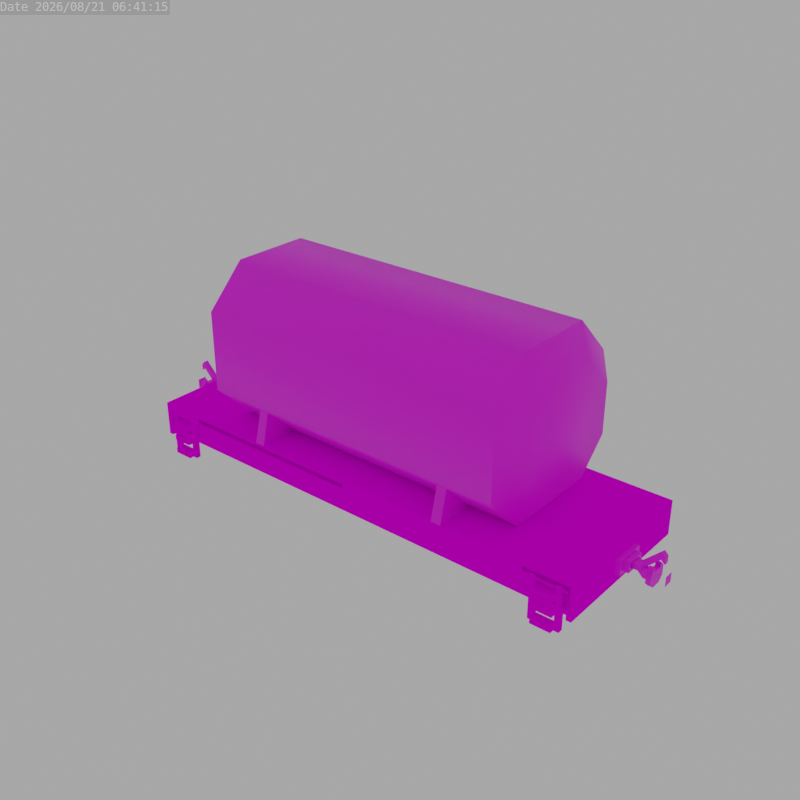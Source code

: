 # Source: kitsune_stormpeak_tanker.blend  (saved by Blender 3.6.13; exported with 4.5.12 LTS)
import bpy
from mathutils import Matrix  # noqa: F401  (used for matrix-valued properties, if any)

bpy.ops.wm.read_factory_settings(use_empty=True)
scene = bpy.context.scene
scene.name = 'Scene'

# ---- images (referenced by path relative to the original .blend; pixels are not part of the script)
import os
ASSET_DIR = os.environ.get("B2B_ASSET_DIR", "")  # directory of the original .blend (textures are referenced by path, not embedded)
HERE = os.path.dirname(os.path.abspath(__file__))  # packed textures are extracted next to this script under _unpacked/

def load_image(name, relpath, width, height, colorspace="sRGB"):
    """Load a texture the original file referenced (path relative to the .blend, or extracted next to this script)."""
    p = next((c for c in (os.path.join(HERE, relpath), os.path.join(ASSET_DIR, relpath)) if relpath and os.path.exists(c)), "")
    if p:
        img = bpy.data.images.load(p, check_existing=True)
        img.name = name
    else:  # same state as the original file: an image datablock whose file is absent (Cycles renders it pink)
        img = bpy.data.images.new(name, width, height)
        img.source = "FILE"
        img.filepath = "//" + (relpath or name)
    img.colorspace_settings.name = colorspace
    return img
img_base_png = load_image('base.png', 'base.png', 1024, 1024, 'sRGB')
img_coupler_png = load_image('coupler.png', 'coupler.png', 1024, 1024, 'sRGB')
img_bogie_png = load_image('bogie.png', 'bogie.png', 1024, 1024, 'sRGB')
img_tank_png = load_image('tank.png', 'tank.png', 1024, 1024, 'sRGB')

# ---- materials (node trees are filled in below, after node groups)
mat_base = bpy.data.materials.new('Base')
mat_coupler = bpy.data.materials.new('Coupler')
mat_secondary = bpy.data.materials.new('Secondary')
mat_secondary.alpha_threshold = 0.0
mat_secondary.roughness = 0.5
mat_secondary.line_color = (0.0, 0.0, 0.0, 1.0)
mat_tank = bpy.data.materials.new('Tank')

# ---- node groups
ng_auto_smooth = bpy.data.node_groups.new('Auto Smooth', 'GeometryNodeTree')
_s = ng_auto_smooth.interface.new_socket(name='Geometry', in_out='OUTPUT', socket_type='NodeSocketGeometry')
_s = ng_auto_smooth.interface.new_socket(name='Geometry', in_out='INPUT', socket_type='NodeSocketGeometry')
_s = ng_auto_smooth.interface.new_socket(name='Angle', in_out='INPUT', socket_type='NodeSocketFloat')
_s.subtype = 'ANGLE'
_s.min_value = 0.0
_s.max_value = 3.142
ng_auto_smooth.is_modifier = True
_N = ng_auto_smooth.nodes; _L = ng_auto_smooth.links
n0 = _N.new('NodeGroupOutput'); n0.name = 'Group Output'; n0.location = (480, -100)
n1 = _N.new('NodeGroupInput'); n1.name = 'Group Input'; n1.location = (-420, -300)
n2 = _N.new('NodeGroupInput'); n2.name = 'Group Input.001'; n2.location = (-60, -100)
n3 = _N.new('GeometryNodeSetShadeSmooth'); n3.name = 'Set Shade Smooth'; n3.location = (120, -100)
n3.domain = 'EDGE'
n4 = _N.new('GeometryNodeSetShadeSmooth'); n4.name = 'Set Shade Smooth.001'; n4.location = (300, -100)
n5 = _N.new('GeometryNodeInputMeshEdgeAngle'); n5.name = 'Edge Angle'; n5.location = (-420, -220)
n6 = _N.new('GeometryNodeInputEdgeSmooth'); n6.name = 'Is Edge Smooth'; n6.location = (-60, -160)
n7 = _N.new('GeometryNodeInputShadeSmooth'); n7.name = 'Is Face Smooth'; n7.location = (-240, -340)
n8 = _N.new('FunctionNodeBooleanMath'); n8.name = 'Boolean Math'; n8.location = (-60, -220)
n9 = _N.new('FunctionNodeCompare'); n9.name = 'Compare'; n9.location = (-240, -180)
n9.operation = 'LESS_EQUAL'
_L.new(n5.outputs[0], n9.inputs[0])
_L.new(n4.outputs[0], n0.inputs[0])
_L.new(n1.outputs[1], n9.inputs[1])
_L.new(n9.outputs[0], n8.inputs[0])
_L.new(n7.outputs[0], n8.inputs[1])
_L.new(n2.outputs[0], n3.inputs[0])
_L.new(n6.outputs[0], n3.inputs[1])
_L.new(n3.outputs[0], n4.inputs[0])
_L.new(n8.outputs[0], n3.inputs[2])
n0.is_active_output = True

# ---- material node trees
mat_base.use_nodes = True; mat_base.node_tree.nodes.clear()
_N = mat_base.node_tree.nodes; _L = mat_base.node_tree.links
n0 = _N.new('ShaderNodeBsdfPrincipled'); n0.name = 'Principled BSDF'; n0.location = (10, 300)
n0.distribution = 'GGX'
n0.subsurface_method = 'RANDOM_WALK_SKIN'
n0.inputs[2].default_value = 0.0
n0.inputs[3].default_value = 1.45
n0.inputs[13].default_value = 0.0
n0.inputs[20].default_value = 0.0
n0.inputs[27].default_value = (0.0, 0.0, 0.0, 1.0)
n1 = _N.new('ShaderNodeOutputMaterial'); n1.name = 'Material Output'; n1.location = (300, 300)
n2 = _N.new('ShaderNodeTexImage'); n2.name = 'Image Texture'; n2.location = (-280, 280)
n2.image = img_base_png
n2.interpolation = 'Closest'
_L.new(n0.outputs[0], n1.inputs[0])
_L.new(n2.outputs[0], n0.inputs[0])
_L.new(n2.outputs[1], n0.inputs[4])
n1.is_active_output = True
mat_coupler.use_nodes = True; mat_coupler.node_tree.nodes.clear()
_N = mat_coupler.node_tree.nodes; _L = mat_coupler.node_tree.links
n0 = _N.new('ShaderNodeBsdfPrincipled'); n0.name = 'Principled BSDF'; n0.location = (10, 300)
n0.distribution = 'GGX'
n0.subsurface_method = 'RANDOM_WALK_SKIN'
n0.inputs[3].default_value = 1.45
n0.inputs[27].default_value = (0.0, 0.0, 0.0, 1.0)
n0.inputs[28].default_value = 1.0
n1 = _N.new('ShaderNodeOutputMaterial'); n1.name = 'Material Output'; n1.location = (300, 300)
n2 = _N.new('ShaderNodeTexImage'); n2.name = 'Image Texture'; n2.location = (-280, 280)
n2.image = img_coupler_png
n2.interpolation = 'Closest'
_L.new(n0.outputs[0], n1.inputs[0])
_L.new(n2.outputs[0], n0.inputs[0])
n1.is_active_output = True
mat_secondary.use_nodes = True; mat_secondary.node_tree.nodes.clear()
_N = mat_secondary.node_tree.nodes; _L = mat_secondary.node_tree.links
n0 = _N.new('ShaderNodeOutputMaterial'); n0.name = 'Material Output'; n0.location = (300, 300)
n1 = _N.new('ShaderNodeBsdfPrincipled'); n1.name = 'Principled BSDF'; n1.location = (10, 300)
n1.distribution = 'GGX'
n1.subsurface_method = 'RANDOM_WALK_SKIN'
n1.inputs[3].default_value = 1.45
n1.inputs[27].default_value = (0.0, 0.0, 0.0, 1.0)
n1.inputs[28].default_value = 1.0
n2 = _N.new('ShaderNodeTexImage'); n2.name = 'Image Texture'; n2.location = (-280, 280)
n2.image = img_bogie_png
n2.interpolation = 'Closest'
_L.new(n1.outputs[0], n0.inputs[0])
_L.new(n2.outputs[0], n1.inputs[0])
_L.new(n2.outputs[1], n1.inputs[4])
n0.is_active_output = True
mat_tank.use_nodes = True; mat_tank.node_tree.nodes.clear()
_N = mat_tank.node_tree.nodes; _L = mat_tank.node_tree.links
n0 = _N.new('ShaderNodeBsdfPrincipled'); n0.name = 'Principled BSDF'; n0.location = (10, 300)
n0.distribution = 'GGX'
n0.subsurface_method = 'RANDOM_WALK_SKIN'
n0.inputs[3].default_value = 1.45
n0.inputs[27].default_value = (0.0, 0.0, 0.0, 1.0)
n0.inputs[28].default_value = 1.0
n1 = _N.new('ShaderNodeOutputMaterial'); n1.name = 'Material Output'; n1.location = (300, 300)
n2 = _N.new('ShaderNodeTexImage'); n2.name = 'Image Texture'; n2.location = (-280, 271)
n2.image = img_tank_png
n2.interpolation = 'Closest'
_L.new(n0.outputs[0], n1.inputs[0])
_L.new(n2.outputs[0], n0.inputs[0])
n1.is_active_output = True

# ---- world
world_world = bpy.data.worlds.new('World'); scene.world = world_world
world_world.use_nodes = True; world_world.node_tree.nodes.clear()
_N = world_world.node_tree.nodes; _L = world_world.node_tree.links
n0 = _N.new('ShaderNodeOutputWorld'); n0.name = 'World Output'; n0.location = (300, 300)
n1 = _N.new('ShaderNodeBackground'); n1.name = 'Background'; n1.location = (10, 300)
n1.inputs[0].default_value = (0.05088, 0.05088, 0.05088, 1.0)
n1.inputs[1].default_value = 8.0
_L.new(n1.outputs[0], n0.inputs[0])
n0.is_active_output = True
world_world.color = (0.05088, 0.05088, 0.05088)
world_world.use_sun_shadow = False
world_world.sun_shadow_jitter_overblur = 0.0

# ---- meshes
me_cube_054 = bpy.data.meshes.new('Cube.054')
me_cube_054.from_pydata([(2.938, -1.0, 0.625), (2.937, 1.0, 0.625), (2.937, 1.0, 0.6875), (3.0, 1.0, 0.625), (3.0, -1.0, 0.625), (3.0, -1.0, 0.6875), (3.0, 1.0, 0.6875), (2.937, 1.0, 0.25), (2.938, -1.0, 0.25), (3.0, 1.0, 0.25), (3.0, -1.0, 0.25), (2.875, 0.9438, 0.0625), (2.875, 1.006, 0.0625), (2.812, 0.9438, 0.0625), (2.812, 0.9438, 0.625), (2.812, 1.006, 0.0625), (2.562, 0.9438, 0.0625), (2.562, 1.006, 0.0625), (2.5, 0.9438, 0.0625), (2.5, 0.9438, 0.625), (2.5, 1.006, 0.0625), (2.5, 1.006, 0.625), (2.812, 0.9375, 0.4375), (2.812, 0.9375, 0.5), (2.812, 1.063, 0.4375), (2.812, 1.063, 0.5), (2.562, 0.9375, 0.4375), (2.562, 0.9375, 0.5), (2.562, 1.063, 0.4375), (2.562, 1.063, 0.5), (2.812, 0.9375, 0.25), (2.812, 0.9375, 0.3125), (2.812, 1.063, 0.25), (2.812, 1.063, 0.3125), (2.562, 0.9375, 0.25), (2.562, 0.9375, 0.3125), (2.562, 1.063, 0.25), (2.562, 1.063, 0.3125), (2.812, 0.9375, 0.0625), (2.812, 0.9375, 0.125), (2.812, 1.063, 0.0625), (2.812, 1.063, 0.125), (2.562, 0.9375, 0.0625), (2.562, 0.9375, 0.125), (2.562, 1.063, 0.0625), (2.562, 1.063, 0.125), (2.563, -1.062, 0.125), (2.563, -1.062, 0.0625), (2.563, -0.9375, 0.125), (2.563, -0.9375, 0.0625), (2.813, -1.062, 0.125), (2.813, -1.062, 0.0625), (2.813, -0.9375, 0.125), (2.813, -0.9375, 0.0625), (2.563, -1.062, 0.3125), (2.563, -1.062, 0.25), (2.563, -0.9375, 0.3125), (2.563, -0.9375, 0.25), (2.813, -1.062, 0.3125), (2.813, -1.062, 0.25), (2.813, -0.9375, 0.3125), (2.813, -0.9375, 0.25), (2.563, -1.062, 0.5), (2.563, -1.062, 0.4375), (2.563, -0.9375, 0.5), (2.563, -0.9375, 0.4375), (2.813, -1.062, 0.5), (2.813, -1.062, 0.4375), (2.813, -0.9375, 0.5), (2.813, -0.9375, 0.4375), (2.5, -1.006, 0.0625), (2.5, -0.9437, 0.0625), (2.563, -1.006, 0.625), (2.563, -1.006, 0.0625), (2.563, -0.9437, 0.625), (2.563, -0.9437, 0.0625), (2.813, -1.006, 0.0625), (2.813, -0.9437, 0.0625), (2.875, -1.006, 0.625), (2.875, -1.006, 0.0625), (2.875, -0.9437, 0.0625), (2.938, -0.9375, 0.5625), (2.938, -0.875, 0.5625), (2.938, -0.8125, 0.625), (2.938, -0.8125, 0.5625), (2.938, -1.0, 0.5625), (2.938, -0.875, 0.375), (2.938, -0.9375, 0.375), (2.938, -1.0, 0.375), (2.938, -1.0, 0.3125), (2.938, -0.8125, 0.375), (2.938, -0.8125, 0.3125), (2.937, 0.9375, 0.5625), (2.937, 0.875, 0.5625), (2.938, 0.8125, 0.5625), (2.938, 0.8125, 0.625), (2.937, 1.0, 0.5625), (2.937, 0.875, 0.375), (2.937, 0.9375, 0.375), (2.937, 1.0, 0.375), (2.937, 1.0, 0.3125), (2.938, 0.8125, 0.375), (2.938, 0.8125, 0.3125), (2.938, -1.0, 0.6875), (2.937, 0.875, 0.6875), (2.938, -0.875, 0.6875), (2.875, -0.9438, 0.625), (2.812, -0.9438, 0.625), (2.812, -1.006, 0.625), (2.5, -0.9438, 0.625), (2.5, -1.006, 0.625), (2.563, 1.006, 0.625), (2.563, 0.9437, 0.625), (2.813, 1.006, 0.625), (2.875, 1.006, 0.625), (2.875, 0.9437, 0.625), (2.406, 1.0, 0.625), (2.406, 1.0, 0.6875), (2.406, -0.875, 0.5625), (2.406, -0.8125, 0.5625), (2.406, -0.875, 0.375), (2.406, -0.8125, 0.375), (2.406, -0.8125, 0.3125), (2.406, 0.9375, 0.5625), (2.406, 0.8125, 0.625), (2.406, 1.0, 0.5625), (2.406, 0.9375, 0.375), (2.406, 1.0, 0.375), (2.406, 1.0, 0.3125), (2.406, -0.9375, 0.5625), (2.406, -0.8125, 0.625), (2.406, -1.0, 0.5625), (2.406, -0.9375, 0.375), (2.406, -1.0, 0.375), (2.406, -1.0, 0.3125), (2.406, 0.875, 0.5625), (2.406, 0.8125, 0.5625), (2.406, 0.875, 0.375), (2.406, 0.8125, 0.375), (2.406, 0.8125, 0.3125), (2.406, 0.875, 0.6875), (2.406, -0.875, 0.6875), (2.406, -1.0, 0.6875), (2.406, -1.0, 0.625), (2.937, 0.875, 0.6875), (2.938, -0.875, 0.6875), (2.406, 0.875, 0.6875), (2.406, -0.875, 0.6875)], [], [(103, 5, 6, 2), (143, 0, 103, 142), (4, 3, 6, 5), (3, 9, 7, 1), (2, 6, 3, 1), (0, 4, 5, 103), (7, 9, 10, 8), (1, 7, 8, 0), (0, 8, 10, 4), (4, 10, 9, 3), (11, 12, 114, 115), (12, 15, 113, 114), (15, 13, 14, 113), (13, 11, 115, 14), (12, 11, 13, 15), (32, 36, 37, 33), (16, 17, 111, 112), (17, 20, 21, 111), (20, 18, 19, 21), (18, 16, 112, 19), (17, 16, 18, 20), (30, 32, 33, 31), (22, 24, 25, 23), (24, 28, 29, 25), (28, 26, 27, 29), (26, 22, 23, 27), (24, 22, 26, 28), (29, 27, 23, 25), (36, 34, 35, 37), (34, 30, 31, 35), (32, 30, 34, 36), (37, 35, 31, 33), (40, 44, 45, 41), (38, 40, 41, 39), (44, 42, 43, 45), (42, 38, 39, 43), (40, 38, 42, 44), (45, 43, 39, 41), (46, 50, 52, 48), (51, 47, 49, 53), (49, 48, 52, 53), (47, 46, 48, 49), (53, 52, 50, 51), (51, 50, 46, 47), (54, 58, 60, 56), (59, 55, 57, 61), (57, 56, 60, 61), (55, 54, 56, 57), (62, 66, 68, 64), (67, 63, 65, 69), (65, 64, 68, 69), (63, 62, 64, 65), (67, 66, 62, 63), (69, 68, 66, 67), (61, 60, 58, 59), (73, 70, 71, 75), (71, 109, 74, 75), (70, 110, 109, 71), (73, 72, 110, 70), (75, 74, 72, 73), (59, 58, 54, 55), (79, 76, 77, 80), (77, 107, 106, 80), (76, 108, 107, 77), (79, 78, 108, 76), (80, 106, 78, 79), (129, 132, 87, 81), (118, 119, 84, 82), (131, 85, 0, 143), (133, 134, 89, 88), (132, 133, 88, 87), (136, 94, 95, 124), (123, 125, 96, 92), (135, 137, 97, 93), (138, 139, 102, 101), (137, 138, 101, 97), (116, 124, 95, 1), (134, 122, 91, 89), (141, 142, 103, 105), (117, 140, 104, 2), (78, 106, 107, 108), (72, 74, 109, 110), (111, 21, 19, 112), (114, 113, 14, 115), (93, 94, 136, 135), (83, 130, 143, 0), (81, 85, 131, 129), (100, 102, 139, 128), (99, 100, 128, 127), (98, 99, 127, 126), (92, 98, 126, 123), (90, 91, 122, 121), (86, 90, 121, 120), (84, 119, 130, 83), (82, 86, 120, 118), (96, 125, 116, 1), (1, 0, 143, 116), (1, 116, 117, 2), (146, 147, 145, 144)])
me_cube_054.polygons.foreach_set('use_smooth', [1, 1, 1, 1, 1, 1, 1, 1, 1, 1, 1, 1, 1, 1, 1, 1, 1, 1, 1, 1, 1, 1, 1, 1, 1, 1, 1, 1, 1, 1, 1, 1, 1, 1, 1, 1, 1, 1, 1, 1, 1, 1, 1, 1, 1, 1, 1, 1, 1, 1, 1, 1, 1, 1, 1, 1, 1, 1, 1, 1, 1, 1, 1, 1, 1, 1, 1, 1, 1, 1, 1, 1, 1, 1, 1, 1, 1, 1, 0, 0, 1, 1, 1, 1, 1, 1, 1, 1, 1, 1, 1, 1, 1, 1, 1, 1, 1, 1, 0])
_uv = me_cube_054.uv_layers.new(name='UVMap')
_uv.uv.foreach_set('vector', [0.2578, 0.25, 0.25, 0.25, 0.25, 0.0, 0.2578, 0.0, 0.3256, 0.2578, 0.2578, 0.2578, 0.2578, 0.25, 0.3256, 0.25, 0.3359, 0.2656, 0.3359, 0.5156, 0.3281, 0.5156, 0.3281, 0.2656, 0.25, 0.2578, 0.25, 0.3047, 0.2578, 0.3047, 0.2578, 0.2578, 0.2578, 0.25, 0.25, 0.25, 0.25, 0.2578, 0.2578, 0.2578, 0.2578, 0.2578, 0.25, 0.2578, 0.25, 0.25, 0.2578, 0.25, 0.0, 0.4219, 0.0, 0.4141, 0.25, 0.4141, 0.25, 0.4219, 0.0, 0.3672, 0.0, 0.4141, 0.25, 0.4141, 0.25, 0.3672, 0.2578, 0.2578, 0.2578, 0.3047, 0.25, 0.3047, 0.25, 0.2578, 0.3359, 0.2656, 0.3828, 0.2656, 0.3828, 0.5156, 0.3359, 0.5156, 0.2578, 0.5, 0.2578, 0.4922, 0.3281, 0.4922, 0.3281, 0.5, 0.2578, 0.3047, 0.2578, 0.2969, 0.3281, 0.2969, 0.3281, 0.3047, 0.2578, 0.5078, 0.2578, 0.5156, 0.3281, 0.5156, 0.3281, 0.5078, 0.2578, 0.3906, 0.2578, 0.3984, 0.3281, 0.3984, 0.3281, 0.3906, 0.3281, 0.4609, 0.3203, 0.4609, 0.3203, 0.4531, 0.3281, 0.4531, 0.2812, 0.3359, 0.2812, 0.3047, 0.2891, 0.3047, 0.2891, 0.3359, 0.2578, 0.5312, 0.2578, 0.5234, 0.3281, 0.5234, 0.3281, 0.5312, 0.2578, 0.3438, 0.2578, 0.3359, 0.3281, 0.3359, 0.3281, 0.3438, 0.2578, 0.5391, 0.2578, 0.5469, 0.3281, 0.5469, 0.3281, 0.5391, 0.2578, 0.3516, 0.2578, 0.3594, 0.3281, 0.3594, 0.3281, 0.3516, 0.3281, 0.4844, 0.3203, 0.4844, 0.3203, 0.4766, 0.3281, 0.4766, 0.2812, 0.4609, 0.2812, 0.4453, 0.2891, 0.4453, 0.2891, 0.4609, 0.2969, 0.4609, 0.2969, 0.4453, 0.3047, 0.4453, 0.3047, 0.4609, 0.3047, 0.3359, 0.3047, 0.3047, 0.3125, 0.3047, 0.3125, 0.3359, 0.2969, 0.4688, 0.2969, 0.4844, 0.3047, 0.4844, 0.3047, 0.4688, 0.3047, 0.3594, 0.3047, 0.3906, 0.3125, 0.3906, 0.3125, 0.3594, 0.3281, 0.4375, 0.3125, 0.4375, 0.3125, 0.4062, 0.3281, 0.4062, 0.3203, 0.2578, 0.3047, 0.2578, 0.3047, 0.2891, 0.3203, 0.2891, 0.2812, 0.4688, 0.2812, 0.4844, 0.2891, 0.4844, 0.2891, 0.4688, 0.2812, 0.3594, 0.2812, 0.3906, 0.2891, 0.3906, 0.2891, 0.3594, 0.3047, 0.4375, 0.2891, 0.4375, 0.2891, 0.4062, 0.3047, 0.4062, 0.2969, 0.2578, 0.2812, 0.2578, 0.2812, 0.2891, 0.2969, 0.2891, 0.2578, 0.3359, 0.2578, 0.3047, 0.2656, 0.3047, 0.2656, 0.3359, 0.2656, 0.4609, 0.2656, 0.4453, 0.2734, 0.4453, 0.2734, 0.4609, 0.2656, 0.4688, 0.2656, 0.4844, 0.2734, 0.4844, 0.2734, 0.4688, 0.2578, 0.3594, 0.2578, 0.3906, 0.2656, 0.3906, 0.2656, 0.3594, 0.2812, 0.4375, 0.2656, 0.4375, 0.2656, 0.4062, 0.2812, 0.4062, 0.2734, 0.2578, 0.2578, 0.2578, 0.2578, 0.2891, 0.2734, 0.2891, 0.2734, 0.2578, 0.2734, 0.2891, 0.2578, 0.2891, 0.2578, 0.2578, 0.2812, 0.4375, 0.2812, 0.4062, 0.2656, 0.4062, 0.2656, 0.4375, 0.2578, 0.3594, 0.2656, 0.3594, 0.2656, 0.3906, 0.2578, 0.3906, 0.2656, 0.4688, 0.2734, 0.4688, 0.2734, 0.4844, 0.2656, 0.4844, 0.2656, 0.4609, 0.2734, 0.4609, 0.2734, 0.4453, 0.2656, 0.4453, 0.2578, 0.3359, 0.2656, 0.3359, 0.2656, 0.3047, 0.2578, 0.3047, 0.2969, 0.2578, 0.2969, 0.2891, 0.2812, 0.2891, 0.2812, 0.2578, 0.3047, 0.4375, 0.3047, 0.4062, 0.2891, 0.4062, 0.2891, 0.4375, 0.2812, 0.3594, 0.2891, 0.3594, 0.2891, 0.3906, 0.2812, 0.3906, 0.2812, 0.4688, 0.2891, 0.4688, 0.2891, 0.4844, 0.2812, 0.4844, 0.3203, 0.2578, 0.3203, 0.2891, 0.3047, 0.2891, 0.3047, 0.2578, 0.3281, 0.4375, 0.3281, 0.4062, 0.3125, 0.4062, 0.3125, 0.4375, 0.3047, 0.3594, 0.3125, 0.3594, 0.3125, 0.3906, 0.3047, 0.3906, 0.2969, 0.4688, 0.3047, 0.4688, 0.3047, 0.4844, 0.2969, 0.4844, 0.3047, 0.3359, 0.3125, 0.3359, 0.3125, 0.3047, 0.3047, 0.3047, 0.2969, 0.4609, 0.3047, 0.4609, 0.3047, 0.4453, 0.2969, 0.4453, 0.2812, 0.4609, 0.2891, 0.4609, 0.2891, 0.4453, 0.2812, 0.4453, 0.3281, 0.4844, 0.3281, 0.4766, 0.3203, 0.4766, 0.3203, 0.4844, 0.2578, 0.3516, 0.3281, 0.3516, 0.3281, 0.3594, 0.2578, 0.3594, 0.2578, 0.5391, 0.3281, 0.5391, 0.3281, 0.5469, 0.2578, 0.5469, 0.2578, 0.3438, 0.3281, 0.3438, 0.3281, 0.3359, 0.2578, 0.3359, 0.2578, 0.5312, 0.3281, 0.5312, 0.3281, 0.5234, 0.2578, 0.5234, 0.2812, 0.3359, 0.2891, 0.3359, 0.2891, 0.3047, 0.2812, 0.3047, 0.3281, 0.4609, 0.3281, 0.4531, 0.3203, 0.4531, 0.3203, 0.4609, 0.2578, 0.3906, 0.3281, 0.3906, 0.3281, 0.3984, 0.2578, 0.3984, 0.2578, 0.5078, 0.3281, 0.5078, 0.3281, 0.5156, 0.2578, 0.5156, 0.2578, 0.3047, 0.3281, 0.3047, 0.3281, 0.2969, 0.2578, 0.2969, 0.2578, 0.5, 0.3281, 0.5, 0.3281, 0.4922, 0.2578, 0.4922, 0.9336, 0.1094, 0.9336, 0.08594, 1.0, 0.08594, 1.0, 0.1094, 0.9336, 0.007812, 0.9336, 0.01562, 1.0, 0.01562, 1.0, 0.007812, 0.9336, 0.07812, 1.0, 0.07812, 1.0, 0.08594, 0.9336, 0.08594, 0.9336, 0.03125, 0.9336, 0.02344, 1.0, 0.02344, 1.0, 0.03125, 0.9336, 0.03906, 0.9336, 0.03125, 1.0, 0.03125, 1.0, 0.03906, 0.9336, 0.01562, 1.0, 0.01562, 1.0, 0.02344, 0.9336, 0.02344, 0.9336, 0.1406, 0.9336, 0.1328, 1.0, 0.1328, 1.0, 0.1406, 0.9336, 0.07031, 0.9336, 0.04688, 1.0, 0.04688, 1.0, 0.07031, 0.9336, 0.04688, 0.9336, 0.03906, 1.0, 0.03906, 1.0, 0.04688, 0.9336, 0.07031, 0.9336, 0.07812, 1.0, 0.07812, 1.0, 0.07031, 0.9336, 0.1172, 0.9336, 0.1172, 1.0, 0.1172, 1.0, 0.1172, 0.9336, 0.1406, 0.9336, 0.1641, 1.0, 0.1641, 1.0, 0.1406, 0.3256, 0.2344, 0.3256, 0.25, 0.2578, 0.25, 0.2578, 0.2344, 0.3256, 0.0, 0.3256, 0.01563, 0.2578, 0.01563, 0.2578, 0.0, 0.3281, 0.4609, 0.3203, 0.4609, 0.3203, 0.4531, 0.3281, 0.4531, 0.3281, 0.4844, 0.3203, 0.4844, 0.3203, 0.4766, 0.3281, 0.4766, 0.3281, 0.4844, 0.3281, 0.4766, 0.3203, 0.4766, 0.3203, 0.4844, 0.3281, 0.4609, 0.3281, 0.4531, 0.3203, 0.4531, 0.3203, 0.4609, 1.0, 0.007812, 1.0, 0.01562, 0.9336, 0.01562, 0.9336, 0.007812, 1.0, 0.1172, 0.9336, 0.1172, 0.9336, 0.1172, 1.0, 0.1172, 1.0, 0.1406, 1.0, 0.1328, 0.9336, 0.1328, 0.9336, 0.1406, 1.0, 0.1406, 1.0, 0.1641, 0.9336, 0.1641, 0.9336, 0.1406, 1.0, 0.03125, 1.0, 0.02344, 0.9336, 0.02344, 0.9336, 0.03125, 1.0, 0.03906, 1.0, 0.03125, 0.9336, 0.03125, 0.9336, 0.03906, 1.0, 0.1094, 1.0, 0.08594, 0.9336, 0.08594, 0.9336, 0.1094, 1.0, 0.04688, 1.0, 0.03906, 0.9336, 0.03906, 0.9336, 0.04688, 1.0, 0.07031, 1.0, 0.07812, 0.9336, 0.07812, 0.9336, 0.07031, 1.0, 0.01562, 0.9336, 0.01562, 0.9336, 0.02344, 1.0, 0.02344, 1.0, 0.07031, 1.0, 0.04688, 0.9336, 0.04688, 0.9336, 0.07031, 1.0, 0.07812, 0.9336, 0.07812, 0.9336, 0.08594, 1.0, 0.08594, 0.0, 0.3672, 0.25, 0.3672, 0.25, 0.3008, 0.0, 0.3008, 0.2578, 0.2578, 0.3256, 0.2578, 0.3256, 0.25, 0.2578, 0.25, 0.3256, 0.01563, 0.3256, 0.2344, 0.2578, 0.2344, 0.2578, 0.01563])
me_cube_054.materials.append(mat_base)
me_cube_054.update()
me_cube_056 = bpy.data.meshes.new('Cube.056')
me_cube_056.from_pydata([(2.938, -1.0, 0.625), (2.937, 1.0, 0.625), (2.937, 1.0, 0.6875), (3.0, 1.0, 0.625), (3.0, -1.0, 0.625), (3.0, -1.0, 0.6875), (3.0, 1.0, 0.6875), (2.937, 1.0, 0.25), (2.938, -1.0, 0.25), (3.0, 1.0, 0.25), (3.0, -1.0, 0.25), (2.875, 0.9438, 0.0625), (2.875, 1.006, 0.0625), (2.812, 0.9438, 0.0625), (2.812, 0.9438, 0.625), (2.812, 1.006, 0.0625), (2.562, 0.9438, 0.0625), (2.562, 1.006, 0.0625), (2.5, 0.9438, 0.0625), (2.5, 0.9438, 0.625), (2.5, 1.006, 0.0625), (2.5, 1.006, 0.625), (2.812, 0.9375, 0.4375), (2.812, 0.9375, 0.5), (2.812, 1.063, 0.4375), (2.812, 1.063, 0.5), (2.562, 0.9375, 0.4375), (2.562, 0.9375, 0.5), (2.562, 1.063, 0.4375), (2.562, 1.063, 0.5), (2.812, 0.9375, 0.25), (2.812, 0.9375, 0.3125), (2.812, 1.063, 0.25), (2.812, 1.063, 0.3125), (2.562, 0.9375, 0.25), (2.562, 0.9375, 0.3125), (2.562, 1.063, 0.25), (2.562, 1.063, 0.3125), (2.812, 0.9375, 0.0625), (2.812, 0.9375, 0.125), (2.812, 1.063, 0.0625), (2.812, 1.063, 0.125), (2.562, 0.9375, 0.0625), (2.562, 0.9375, 0.125), (2.562, 1.063, 0.0625), (2.562, 1.063, 0.125), (2.563, -1.062, 0.125), (2.563, -1.062, 0.0625), (2.563, -0.9375, 0.125), (2.563, -0.9375, 0.0625), (2.813, -1.062, 0.125), (2.813, -1.062, 0.0625), (2.813, -0.9375, 0.125), (2.813, -0.9375, 0.0625), (2.563, -1.062, 0.3125), (2.563, -1.062, 0.25), (2.563, -0.9375, 0.3125), (2.563, -0.9375, 0.25), (2.813, -1.062, 0.3125), (2.813, -1.062, 0.25), (2.813, -0.9375, 0.3125), (2.813, -0.9375, 0.25), (2.563, -1.062, 0.5), (2.563, -1.062, 0.4375), (2.563, -0.9375, 0.5), (2.563, -0.9375, 0.4375), (2.813, -1.062, 0.5), (2.813, -1.062, 0.4375), (2.813, -0.9375, 0.5), (2.813, -0.9375, 0.4375), (2.5, -1.006, 0.0625), (2.5, -0.9437, 0.0625), (2.563, -1.006, 0.625), (2.563, -1.006, 0.0625), (2.563, -0.9437, 0.625), (2.563, -0.9437, 0.0625), (2.813, -1.006, 0.0625), (2.813, -0.9437, 0.0625), (2.875, -1.006, 0.625), (2.875, -1.006, 0.0625), (2.875, -0.9437, 0.0625), (2.938, -0.9375, 0.5625), (2.938, -0.875, 0.5625), (2.938, -0.8125, 0.625), (2.938, -0.8125, 0.5625), (2.938, -1.0, 0.5625), (2.938, -0.875, 0.375), (2.938, -0.9375, 0.375), (2.938, -1.0, 0.375), (2.938, -1.0, 0.3125), (2.938, -0.8125, 0.375), (2.938, -0.8125, 0.3125), (2.937, 0.9375, 0.5625), (2.937, 0.875, 0.5625), (2.938, 0.8125, 0.5625), (2.938, 0.8125, 0.625), (2.937, 1.0, 0.5625), (2.937, 0.875, 0.375), (2.937, 0.9375, 0.375), (2.937, 1.0, 0.375), (2.937, 1.0, 0.3125), (2.938, 0.8125, 0.375), (2.938, 0.8125, 0.3125), (2.938, -1.0, 0.6875), (2.937, 0.875, 0.6875), (2.938, -0.875, 0.6875), (2.875, -0.9438, 0.625), (2.812, -0.9438, 0.625), (2.812, -1.006, 0.625), (2.5, -0.9438, 0.625), (2.5, -1.006, 0.625), (2.563, 1.006, 0.625), (2.563, 0.9437, 0.625), (2.813, 1.006, 0.625), (2.875, 1.006, 0.625), (2.875, 0.9437, 0.625), (2.406, 1.0, 0.625), (2.406, 1.0, 0.6875), (2.406, -0.875, 0.5625), (2.406, -0.8125, 0.5625), (2.406, -0.875, 0.375), (2.406, -0.8125, 0.375), (2.406, -0.8125, 0.3125), (2.406, 0.9375, 0.5625), (2.406, 0.8125, 0.625), (2.406, 1.0, 0.5625), (2.406, 0.9375, 0.375), (2.406, 1.0, 0.375), (2.406, 1.0, 0.3125), (2.406, -0.9375, 0.5625), (2.406, -0.8125, 0.625), (2.406, -1.0, 0.5625), (2.406, -0.9375, 0.375), (2.406, -1.0, 0.375), (2.406, -1.0, 0.3125), (2.406, 0.875, 0.5625), (2.406, 0.8125, 0.5625), (2.406, 0.875, 0.375), (2.406, 0.8125, 0.375), (2.406, 0.8125, 0.3125), (2.406, 0.875, 0.6875), (2.406, -0.875, 0.6875), (2.406, -1.0, 0.6875), (2.406, -1.0, 0.625), (2.937, 0.875, 0.6875), (2.938, -0.875, 0.6875), (2.406, 0.875, 0.6875), (2.406, -0.875, 0.6875)], [], [(103, 5, 6, 2), (143, 0, 103, 142), (4, 3, 6, 5), (3, 9, 7, 1), (2, 6, 3, 1), (0, 4, 5, 103), (7, 9, 10, 8), (1, 7, 8, 0), (0, 8, 10, 4), (4, 10, 9, 3), (11, 12, 114, 115), (12, 15, 113, 114), (15, 13, 14, 113), (13, 11, 115, 14), (12, 11, 13, 15), (32, 36, 37, 33), (16, 17, 111, 112), (17, 20, 21, 111), (20, 18, 19, 21), (18, 16, 112, 19), (17, 16, 18, 20), (30, 32, 33, 31), (22, 24, 25, 23), (24, 28, 29, 25), (28, 26, 27, 29), (26, 22, 23, 27), (24, 22, 26, 28), (29, 27, 23, 25), (36, 34, 35, 37), (34, 30, 31, 35), (32, 30, 34, 36), (37, 35, 31, 33), (40, 44, 45, 41), (38, 40, 41, 39), (44, 42, 43, 45), (42, 38, 39, 43), (40, 38, 42, 44), (45, 43, 39, 41), (46, 50, 52, 48), (51, 47, 49, 53), (49, 48, 52, 53), (47, 46, 48, 49), (53, 52, 50, 51), (51, 50, 46, 47), (54, 58, 60, 56), (59, 55, 57, 61), (57, 56, 60, 61), (55, 54, 56, 57), (62, 66, 68, 64), (67, 63, 65, 69), (65, 64, 68, 69), (63, 62, 64, 65), (67, 66, 62, 63), (69, 68, 66, 67), (61, 60, 58, 59), (73, 70, 71, 75), (71, 109, 74, 75), (70, 110, 109, 71), (73, 72, 110, 70), (75, 74, 72, 73), (59, 58, 54, 55), (79, 76, 77, 80), (77, 107, 106, 80), (76, 108, 107, 77), (79, 78, 108, 76), (80, 106, 78, 79), (129, 132, 87, 81), (118, 119, 84, 82), (131, 85, 0, 143), (133, 134, 89, 88), (132, 133, 88, 87), (136, 94, 95, 124), (123, 125, 96, 92), (135, 137, 97, 93), (138, 139, 102, 101), (137, 138, 101, 97), (116, 124, 95, 1), (134, 122, 91, 89), (141, 142, 103, 105), (117, 140, 104, 2), (78, 106, 107, 108), (72, 74, 109, 110), (111, 21, 19, 112), (114, 113, 14, 115), (93, 94, 136, 135), (83, 130, 143, 0), (81, 85, 131, 129), (100, 102, 139, 128), (99, 100, 128, 127), (98, 99, 127, 126), (92, 98, 126, 123), (90, 91, 122, 121), (86, 90, 121, 120), (84, 119, 130, 83), (82, 86, 120, 118), (96, 125, 116, 1), (1, 0, 143, 116), (1, 116, 117, 2), (146, 147, 145, 144)])
me_cube_056.polygons.foreach_set('use_smooth', [1, 1, 1, 1, 1, 1, 1, 1, 1, 1, 1, 1, 1, 1, 1, 1, 1, 1, 1, 1, 1, 1, 1, 1, 1, 1, 1, 1, 1, 1, 1, 1, 1, 1, 1, 1, 1, 1, 1, 1, 1, 1, 1, 1, 1, 1, 1, 1, 1, 1, 1, 1, 1, 1, 1, 1, 1, 1, 1, 1, 1, 1, 1, 1, 1, 1, 1, 1, 1, 1, 1, 1, 1, 1, 1, 1, 1, 1, 0, 0, 1, 1, 1, 1, 1, 1, 1, 1, 1, 1, 1, 1, 1, 1, 1, 1, 1, 1, 0])
_uv = me_cube_056.uv_layers.new(name='UVMap')
_uv.uv.foreach_set('vector', [0.2578, 0.25, 0.25, 0.25, 0.25, 0.0, 0.2578, 0.0, 0.3256, 0.2578, 0.2578, 0.2578, 0.2578, 0.25, 0.3256, 0.25, 0.3359, 0.2656, 0.3359, 0.5156, 0.3281, 0.5156, 0.3281, 0.2656, 0.25, 0.2578, 0.25, 0.3047, 0.2578, 0.3047, 0.2578, 0.2578, 0.2578, 0.25, 0.25, 0.25, 0.25, 0.2578, 0.2578, 0.2578, 0.2578, 0.2578, 0.25, 0.2578, 0.25, 0.25, 0.2578, 0.25, 0.0, 0.4219, 0.0, 0.4141, 0.25, 0.4141, 0.25, 0.4219, 0.0, 0.3672, 0.0, 0.4141, 0.25, 0.4141, 0.25, 0.3672, 0.2578, 0.2578, 0.2578, 0.3047, 0.25, 0.3047, 0.25, 0.2578, 0.3359, 0.2656, 0.3828, 0.2656, 0.3828, 0.5156, 0.3359, 0.5156, 0.2578, 0.5, 0.2578, 0.4922, 0.3281, 0.4922, 0.3281, 0.5, 0.2578, 0.3047, 0.2578, 0.2969, 0.3281, 0.2969, 0.3281, 0.3047, 0.2578, 0.5078, 0.2578, 0.5156, 0.3281, 0.5156, 0.3281, 0.5078, 0.2578, 0.3906, 0.2578, 0.3984, 0.3281, 0.3984, 0.3281, 0.3906, 0.3281, 0.4609, 0.3203, 0.4609, 0.3203, 0.4531, 0.3281, 0.4531, 0.2812, 0.3359, 0.2812, 0.3047, 0.2891, 0.3047, 0.2891, 0.3359, 0.2578, 0.5312, 0.2578, 0.5234, 0.3281, 0.5234, 0.3281, 0.5312, 0.2578, 0.3438, 0.2578, 0.3359, 0.3281, 0.3359, 0.3281, 0.3438, 0.2578, 0.5391, 0.2578, 0.5469, 0.3281, 0.5469, 0.3281, 0.5391, 0.2578, 0.3516, 0.2578, 0.3594, 0.3281, 0.3594, 0.3281, 0.3516, 0.3281, 0.4844, 0.3203, 0.4844, 0.3203, 0.4766, 0.3281, 0.4766, 0.2812, 0.4609, 0.2812, 0.4453, 0.2891, 0.4453, 0.2891, 0.4609, 0.2969, 0.4609, 0.2969, 0.4453, 0.3047, 0.4453, 0.3047, 0.4609, 0.3047, 0.3359, 0.3047, 0.3047, 0.3125, 0.3047, 0.3125, 0.3359, 0.2969, 0.4688, 0.2969, 0.4844, 0.3047, 0.4844, 0.3047, 0.4688, 0.3047, 0.3594, 0.3047, 0.3906, 0.3125, 0.3906, 0.3125, 0.3594, 0.3281, 0.4375, 0.3125, 0.4375, 0.3125, 0.4062, 0.3281, 0.4062, 0.3203, 0.2578, 0.3047, 0.2578, 0.3047, 0.2891, 0.3203, 0.2891, 0.2812, 0.4688, 0.2812, 0.4844, 0.2891, 0.4844, 0.2891, 0.4688, 0.2812, 0.3594, 0.2812, 0.3906, 0.2891, 0.3906, 0.2891, 0.3594, 0.3047, 0.4375, 0.2891, 0.4375, 0.2891, 0.4062, 0.3047, 0.4062, 0.2969, 0.2578, 0.2812, 0.2578, 0.2812, 0.2891, 0.2969, 0.2891, 0.2578, 0.3359, 0.2578, 0.3047, 0.2656, 0.3047, 0.2656, 0.3359, 0.2656, 0.4609, 0.2656, 0.4453, 0.2734, 0.4453, 0.2734, 0.4609, 0.2656, 0.4688, 0.2656, 0.4844, 0.2734, 0.4844, 0.2734, 0.4688, 0.2578, 0.3594, 0.2578, 0.3906, 0.2656, 0.3906, 0.2656, 0.3594, 0.2812, 0.4375, 0.2656, 0.4375, 0.2656, 0.4062, 0.2812, 0.4062, 0.2734, 0.2578, 0.2578, 0.2578, 0.2578, 0.2891, 0.2734, 0.2891, 0.2734, 0.2578, 0.2734, 0.2891, 0.2578, 0.2891, 0.2578, 0.2578, 0.2812, 0.4375, 0.2812, 0.4062, 0.2656, 0.4062, 0.2656, 0.4375, 0.2578, 0.3594, 0.2656, 0.3594, 0.2656, 0.3906, 0.2578, 0.3906, 0.2656, 0.4688, 0.2734, 0.4688, 0.2734, 0.4844, 0.2656, 0.4844, 0.2656, 0.4609, 0.2734, 0.4609, 0.2734, 0.4453, 0.2656, 0.4453, 0.2578, 0.3359, 0.2656, 0.3359, 0.2656, 0.3047, 0.2578, 0.3047, 0.2969, 0.2578, 0.2969, 0.2891, 0.2812, 0.2891, 0.2812, 0.2578, 0.3047, 0.4375, 0.3047, 0.4062, 0.2891, 0.4062, 0.2891, 0.4375, 0.2812, 0.3594, 0.2891, 0.3594, 0.2891, 0.3906, 0.2812, 0.3906, 0.2812, 0.4688, 0.2891, 0.4688, 0.2891, 0.4844, 0.2812, 0.4844, 0.3203, 0.2578, 0.3203, 0.2891, 0.3047, 0.2891, 0.3047, 0.2578, 0.3281, 0.4375, 0.3281, 0.4062, 0.3125, 0.4062, 0.3125, 0.4375, 0.3047, 0.3594, 0.3125, 0.3594, 0.3125, 0.3906, 0.3047, 0.3906, 0.2969, 0.4688, 0.3047, 0.4688, 0.3047, 0.4844, 0.2969, 0.4844, 0.3047, 0.3359, 0.3125, 0.3359, 0.3125, 0.3047, 0.3047, 0.3047, 0.2969, 0.4609, 0.3047, 0.4609, 0.3047, 0.4453, 0.2969, 0.4453, 0.2812, 0.4609, 0.2891, 0.4609, 0.2891, 0.4453, 0.2812, 0.4453, 0.3281, 0.4844, 0.3281, 0.4766, 0.3203, 0.4766, 0.3203, 0.4844, 0.2578, 0.3516, 0.3281, 0.3516, 0.3281, 0.3594, 0.2578, 0.3594, 0.2578, 0.5391, 0.3281, 0.5391, 0.3281, 0.5469, 0.2578, 0.5469, 0.2578, 0.3438, 0.3281, 0.3438, 0.3281, 0.3359, 0.2578, 0.3359, 0.2578, 0.5312, 0.3281, 0.5312, 0.3281, 0.5234, 0.2578, 0.5234, 0.2812, 0.3359, 0.2891, 0.3359, 0.2891, 0.3047, 0.2812, 0.3047, 0.3281, 0.4609, 0.3281, 0.4531, 0.3203, 0.4531, 0.3203, 0.4609, 0.2578, 0.3906, 0.3281, 0.3906, 0.3281, 0.3984, 0.2578, 0.3984, 0.2578, 0.5078, 0.3281, 0.5078, 0.3281, 0.5156, 0.2578, 0.5156, 0.2578, 0.3047, 0.3281, 0.3047, 0.3281, 0.2969, 0.2578, 0.2969, 0.2578, 0.5, 0.3281, 0.5, 0.3281, 0.4922, 0.2578, 0.4922, 0.9336, 0.1094, 0.9336, 0.08594, 1.0, 0.08594, 1.0, 0.1094, 0.9336, 0.007812, 0.9336, 0.01562, 1.0, 0.01562, 1.0, 0.007812, 0.9336, 0.07812, 1.0, 0.07812, 1.0, 0.08594, 0.9336, 0.08594, 0.9336, 0.03125, 0.9336, 0.02344, 1.0, 0.02344, 1.0, 0.03125, 0.9336, 0.03906, 0.9336, 0.03125, 1.0, 0.03125, 1.0, 0.03906, 0.9336, 0.01562, 1.0, 0.01562, 1.0, 0.02344, 0.9336, 0.02344, 0.9336, 0.1406, 0.9336, 0.1328, 1.0, 0.1328, 1.0, 0.1406, 0.9336, 0.07031, 0.9336, 0.04688, 1.0, 0.04688, 1.0, 0.07031, 0.9336, 0.04688, 0.9336, 0.03906, 1.0, 0.03906, 1.0, 0.04688, 0.9336, 0.07031, 0.9336, 0.07812, 1.0, 0.07812, 1.0, 0.07031, 0.9336, 0.1172, 0.9336, 0.1172, 1.0, 0.1172, 1.0, 0.1172, 0.9336, 0.1406, 0.9336, 0.1641, 1.0, 0.1641, 1.0, 0.1406, 0.3256, 0.2344, 0.3256, 0.25, 0.2578, 0.25, 0.2578, 0.2344, 0.3256, 0.0, 0.3256, 0.01563, 0.2578, 0.01563, 0.2578, 0.0, 0.3281, 0.4609, 0.3203, 0.4609, 0.3203, 0.4531, 0.3281, 0.4531, 0.3281, 0.4844, 0.3203, 0.4844, 0.3203, 0.4766, 0.3281, 0.4766, 0.3281, 0.4844, 0.3281, 0.4766, 0.3203, 0.4766, 0.3203, 0.4844, 0.3281, 0.4609, 0.3281, 0.4531, 0.3203, 0.4531, 0.3203, 0.4609, 1.0, 0.007812, 1.0, 0.01562, 0.9336, 0.01562, 0.9336, 0.007812, 1.0, 0.1172, 0.9336, 0.1172, 0.9336, 0.1172, 1.0, 0.1172, 1.0, 0.1406, 1.0, 0.1328, 0.9336, 0.1328, 0.9336, 0.1406, 1.0, 0.1406, 1.0, 0.1641, 0.9336, 0.1641, 0.9336, 0.1406, 1.0, 0.03125, 1.0, 0.02344, 0.9336, 0.02344, 0.9336, 0.03125, 1.0, 0.03906, 1.0, 0.03125, 0.9336, 0.03125, 0.9336, 0.03906, 1.0, 0.1094, 1.0, 0.08594, 0.9336, 0.08594, 0.9336, 0.1094, 1.0, 0.04688, 1.0, 0.03906, 0.9336, 0.03906, 0.9336, 0.04688, 1.0, 0.07031, 1.0, 0.07812, 0.9336, 0.07812, 0.9336, 0.07031, 1.0, 0.01562, 0.9336, 0.01562, 0.9336, 0.02344, 1.0, 0.02344, 1.0, 0.07031, 1.0, 0.04688, 0.9336, 0.04688, 0.9336, 0.07031, 1.0, 0.07812, 0.9336, 0.07812, 0.9336, 0.08594, 1.0, 0.08594, 0.0, 0.3672, 0.25, 0.3672, 0.25, 0.3008, 0.0, 0.3008, 0.2578, 0.2578, 0.3256, 0.2578, 0.3256, 0.25, 0.2578, 0.25, 0.565, 0.2344, 0.565, 0.01563, 0.6328, 0.01562, 0.6328, 0.2344])
me_cube_056.materials.append(mat_base)
me_cube_056.update()
me_cube_057 = bpy.data.meshes.new('Cube.057')
me_cube_057.from_pydata([(-1.51e-07, 1.0, 0.625), (-1.51e-07, 1.0, 0.6875), (1.51e-07, -1.0, 0.6875), (9.288e-08, -0.875, 0.5625), (1.023e-07, -0.9375, 0.5625), (8.344e-08, -0.8125, 0.5625), (8.344e-08, -0.8125, 0.625), (1.118e-07, -1.0, 0.5625), (1.118e-07, -1.0, 0.625), (9.288e-08, -0.875, 0.375), (1.023e-07, -0.9375, 0.375), (1.118e-07, -1.0, 0.375), (1.118e-07, -1.0, 0.3125), (8.344e-08, -0.8125, 0.375), (8.344e-08, -0.8125, 0.3125), (-9.288e-08, 0.875, 0.5625), (-1.023e-07, 0.9375, 0.5625), (-8.344e-08, 0.8125, 0.5625), (-8.344e-08, 0.8125, 0.625), (-1.118e-07, 1.0, 0.5625), (-9.288e-08, 0.875, 0.375), (-1.023e-07, 0.9375, 0.375), (-1.118e-07, 1.0, 0.375), (-1.118e-07, 1.0, 0.3125), (-8.344e-08, 0.8125, 0.375), (-8.344e-08, 0.8125, 0.3125), (-1.321e-07, 0.875, 0.6875), (1.321e-07, -0.875, 0.6875), (2.406, 1.0, 0.625), (2.406, 1.0, 0.6875), (2.406, -0.875, 0.5625), (2.406, -0.8125, 0.5625), (2.406, -0.875, 0.375), (2.406, -0.8125, 0.375), (2.406, -0.8125, 0.3125), (2.406, 0.9375, 0.5625), (2.406, 0.8125, 0.625), (2.406, 1.0, 0.5625), (2.406, 0.9375, 0.375), (2.406, 1.0, 0.375), (2.406, 1.0, 0.3125), (2.406, -0.9375, 0.5625), (2.406, -0.8125, 0.625), (2.406, -1.0, 0.5625), (2.406, -0.9375, 0.375), (2.406, -1.0, 0.375), (2.406, -1.0, 0.3125), (2.406, 0.875, 0.5625), (2.406, 0.8125, 0.5625), (2.406, 0.875, 0.375), (2.406, 0.8125, 0.375), (2.406, 0.8125, 0.3125), (2.406, 0.875, 0.6875), (2.406, -0.875, 0.6875), (2.406, -1.0, 0.6875), (2.406, -1.0, 0.625), (-1.321e-07, 0.875, 0.6875), (1.321e-07, -0.875, 0.6875), (2.406, 0.875, 0.6875), (2.406, -0.875, 0.6875)], [], [(28, 0, 1, 29), (28, 55, 8, 0), (42, 6, 8, 55), (39, 40, 23, 22), (38, 39, 22, 21), (37, 19, 0, 28), (40, 51, 25, 23), (35, 38, 21, 16), (47, 48, 17, 15), (33, 34, 14, 13), (32, 33, 13, 9), (31, 5, 6, 42), (41, 43, 7, 4), (30, 32, 9, 3), (8, 55, 54, 2), (27, 2, 54, 53), (24, 25, 51, 50), (20, 24, 50, 49), (15, 20, 49, 47), (11, 12, 46, 45), (10, 11, 45, 44), (7, 43, 55, 8), (4, 10, 44, 41), (17, 48, 36, 18), (16, 19, 37, 35), (12, 14, 34, 46), (3, 5, 31, 30), (1, 26, 52, 29), (0, 18, 36, 28), (56, 57, 59, 58)])
me_cube_057.polygons.foreach_set('use_smooth', [1, 1, 1, 1, 1, 1, 1, 1, 1, 1, 1, 1, 1, 1, 1, 0, 1, 1, 1, 1, 1, 1, 1, 1, 1, 1, 1, 0, 1, 0])
_uv = me_cube_057.uv_layers.new(name='UVMap')
_uv.uv.foreach_set('vector', [0.3256, 0.2578, 0.6328, 0.2578, 0.6328, 0.25, 0.3256, 0.25, 0.0, 0.3008, 0.25, 0.3008, 0.25, 0.0, 0.0, 0.0, 0.9336, 0.1172, 0.6328, 0.1172, 0.6328, 0.1172, 0.9336, 0.1172, 0.9336, 0.03125, 0.9336, 0.02344, 0.6328, 0.02344, 0.6328, 0.03125, 0.9336, 0.03906, 0.9336, 0.03125, 0.6328, 0.03125, 0.6328, 0.03906, 0.9336, 0.07812, 0.6328, 0.07812, 0.6328, 0.08594, 0.9336, 0.08594, 0.9336, 0.1406, 0.9336, 0.1641, 0.6328, 0.1641, 0.6328, 0.1406, 0.9336, 0.1094, 0.9336, 0.08594, 0.6328, 0.08594, 0.6328, 0.1094, 0.9336, 0.007812, 0.9336, 0.01562, 0.6328, 0.01562, 0.6328, 0.007812, 0.9336, 0.04688, 0.9336, 0.03906, 0.6328, 0.03906, 0.6328, 0.04688, 0.9336, 0.07031, 0.9336, 0.07812, 0.6328, 0.07812, 0.6328, 0.07031, 0.9336, 0.01562, 0.6328, 0.01562, 0.6328, 0.02344, 0.9336, 0.02344, 0.9336, 0.1406, 0.9336, 0.1328, 0.6328, 0.1328, 0.6328, 0.1406, 0.9336, 0.07031, 0.9336, 0.04688, 0.6328, 0.04688, 0.6328, 0.07031, 0.6328, 0.2578, 0.3256, 0.2578, 0.3256, 0.25, 0.6328, 0.25, 0.6328, 0.2344, 0.6328, 0.25, 0.3256, 0.25, 0.3256, 0.2344, 0.6328, 0.04688, 0.6328, 0.03906, 0.9336, 0.03906, 0.9336, 0.04688, 0.6328, 0.07031, 0.6328, 0.07812, 0.9336, 0.07812, 0.9336, 0.07031, 0.6328, 0.07031, 0.6328, 0.04688, 0.9336, 0.04688, 0.9336, 0.07031, 0.6328, 0.03125, 0.6328, 0.02344, 0.9336, 0.02344, 0.9336, 0.03125, 0.6328, 0.03906, 0.6328, 0.03125, 0.9336, 0.03125, 0.9336, 0.03906, 0.6328, 0.07812, 0.9336, 0.07812, 0.9336, 0.08594, 0.6328, 0.08594, 0.6328, 0.1094, 0.6328, 0.08594, 0.9336, 0.08594, 0.9336, 0.1094, 0.6328, 0.01562, 0.9336, 0.01562, 0.9336, 0.02344, 0.6328, 0.02344, 0.6328, 0.1406, 0.6328, 0.1328, 0.9336, 0.1328, 0.9336, 0.1406, 0.6328, 0.1406, 0.6328, 0.1641, 0.9336, 0.1641, 0.9336, 0.1406, 0.6328, 0.007812, 0.6328, 0.01562, 0.9336, 0.01562, 0.9336, 0.007812, 0.6328, 0.0, 0.6328, 0.01562, 0.3256, 0.01563, 0.3256, 0.0, 0.6328, 0.1172, 0.6328, 0.1172, 0.9336, 0.1172, 0.9336, 0.1172, 0.6328, 0.01562, 0.6328, 0.2344, 0.3256, 0.2344, 0.3256, 0.01563])
me_cube_057.materials.append(mat_base)
me_cube_057.update()
me_cube_068 = bpy.data.meshes.new('Cube.068')
me_cube_068.from_pydata([(-1.51e-07, 1.0, 0.625), (-1.51e-07, 1.0, 0.6875), (1.51e-07, -1.0, 0.6875), (9.288e-08, -0.875, 0.5625), (1.023e-07, -0.9375, 0.5625), (8.344e-08, -0.8125, 0.5625), (8.344e-08, -0.8125, 0.625), (1.118e-07, -1.0, 0.5625), (1.118e-07, -1.0, 0.625), (9.288e-08, -0.875, 0.375), (1.023e-07, -0.9375, 0.375), (1.118e-07, -1.0, 0.375), (1.118e-07, -1.0, 0.3125), (8.344e-08, -0.8125, 0.375), (8.344e-08, -0.8125, 0.3125), (-9.288e-08, 0.875, 0.5625), (-1.023e-07, 0.9375, 0.5625), (-8.344e-08, 0.8125, 0.5625), (-8.344e-08, 0.8125, 0.625), (-1.118e-07, 1.0, 0.5625), (-9.288e-08, 0.875, 0.375), (-1.023e-07, 0.9375, 0.375), (-1.118e-07, 1.0, 0.375), (-1.118e-07, 1.0, 0.3125), (-8.344e-08, 0.8125, 0.375), (-8.344e-08, 0.8125, 0.3125), (-1.321e-07, 0.875, 0.6875), (1.321e-07, -0.875, 0.6875), (2.406, 1.0, 0.625), (2.406, 1.0, 0.6875), (2.406, -0.875, 0.5625), (2.406, -0.8125, 0.5625), (2.406, -0.875, 0.375), (2.406, -0.8125, 0.375), (2.406, -0.8125, 0.3125), (2.406, 0.9375, 0.5625), (2.406, 0.8125, 0.625), (2.406, 1.0, 0.5625), (2.406, 0.9375, 0.375), (2.406, 1.0, 0.375), (2.406, 1.0, 0.3125), (2.406, -0.9375, 0.5625), (2.406, -0.8125, 0.625), (2.406, -1.0, 0.5625), (2.406, -0.9375, 0.375), (2.406, -1.0, 0.375), (2.406, -1.0, 0.3125), (2.406, 0.875, 0.5625), (2.406, 0.8125, 0.5625), (2.406, 0.875, 0.375), (2.406, 0.8125, 0.375), (2.406, 0.8125, 0.3125), (2.406, 0.875, 0.6875), (2.406, -0.875, 0.6875), (2.406, -1.0, 0.6875), (2.406, -1.0, 0.625), (-1.321e-07, 0.875, 0.6875), (1.321e-07, -0.875, 0.6875), (2.406, 0.875, 0.6875), (2.406, -0.875, 0.6875)], [], [(28, 0, 1, 29), (28, 55, 8, 0), (42, 6, 8, 55), (39, 40, 23, 22), (38, 39, 22, 21), (37, 19, 0, 28), (40, 51, 25, 23), (35, 38, 21, 16), (47, 48, 17, 15), (33, 34, 14, 13), (32, 33, 13, 9), (31, 5, 6, 42), (41, 43, 7, 4), (30, 32, 9, 3), (8, 55, 54, 2), (27, 2, 54, 53), (24, 25, 51, 50), (20, 24, 50, 49), (15, 20, 49, 47), (11, 12, 46, 45), (10, 11, 45, 44), (7, 43, 55, 8), (4, 10, 44, 41), (17, 48, 36, 18), (16, 19, 37, 35), (12, 14, 34, 46), (3, 5, 31, 30), (1, 26, 52, 29), (0, 18, 36, 28), (56, 57, 59, 58)])
me_cube_068.polygons.foreach_set('use_smooth', [1, 1, 1, 1, 1, 1, 1, 1, 1, 1, 1, 1, 1, 1, 1, 0, 1, 1, 1, 1, 1, 1, 1, 1, 1, 1, 1, 0, 1, 0])
_uv = me_cube_068.uv_layers.new(name='UVMap')
_uv.uv.foreach_set('vector', [0.3256, 0.2578, 0.6328, 0.2578, 0.6328, 0.25, 0.3256, 0.25, 0.0, 0.3008, 0.25, 0.3008, 0.25, 0.0, 0.0, 0.0, 0.9336, 0.1172, 0.6328, 0.1172, 0.6328, 0.1172, 0.9336, 0.1172, 0.9336, 0.03125, 0.9336, 0.02344, 0.6328, 0.02344, 0.6328, 0.03125, 0.9336, 0.03906, 0.9336, 0.03125, 0.6328, 0.03125, 0.6328, 0.03906, 0.9336, 0.07812, 0.6328, 0.07812, 0.6328, 0.08594, 0.9336, 0.08594, 0.9336, 0.1406, 0.9336, 0.1641, 0.6328, 0.1641, 0.6328, 0.1406, 0.9336, 0.1094, 0.9336, 0.08594, 0.6328, 0.08594, 0.6328, 0.1094, 0.9336, 0.007812, 0.9336, 0.01562, 0.6328, 0.01562, 0.6328, 0.007812, 0.9336, 0.04688, 0.9336, 0.03906, 0.6328, 0.03906, 0.6328, 0.04688, 0.9336, 0.07031, 0.9336, 0.07812, 0.6328, 0.07812, 0.6328, 0.07031, 0.9336, 0.01562, 0.6328, 0.01562, 0.6328, 0.02344, 0.9336, 0.02344, 0.9336, 0.1406, 0.9336, 0.1328, 0.6328, 0.1328, 0.6328, 0.1406, 0.9336, 0.07031, 0.9336, 0.04688, 0.6328, 0.04688, 0.6328, 0.07031, 0.6328, 0.2578, 0.3256, 0.2578, 0.3256, 0.25, 0.6328, 0.25, 0.6328, 0.2344, 0.6328, 0.25, 0.3256, 0.25, 0.3256, 0.2344, 0.6328, 0.04688, 0.6328, 0.03906, 0.9336, 0.03906, 0.9336, 0.04688, 0.6328, 0.07031, 0.6328, 0.07812, 0.9336, 0.07812, 0.9336, 0.07031, 0.6328, 0.07031, 0.6328, 0.04688, 0.9336, 0.04688, 0.9336, 0.07031, 0.6328, 0.03125, 0.6328, 0.02344, 0.9336, 0.02344, 0.9336, 0.03125, 0.6328, 0.03906, 0.6328, 0.03125, 0.9336, 0.03125, 0.9336, 0.03906, 0.6328, 0.07812, 0.9336, 0.07812, 0.9336, 0.08594, 0.6328, 0.08594, 0.6328, 0.1094, 0.6328, 0.08594, 0.9336, 0.08594, 0.9336, 0.1094, 0.6328, 0.01562, 0.9336, 0.01562, 0.9336, 0.02344, 0.6328, 0.02344, 0.6328, 0.1406, 0.6328, 0.1328, 0.9336, 0.1328, 0.9336, 0.1406, 0.6328, 0.1406, 0.6328, 0.1641, 0.9336, 0.1641, 0.9336, 0.1406, 0.6328, 0.007812, 0.6328, 0.01562, 0.9336, 0.01562, 0.9336, 0.007812, 0.6328, 0.0, 0.6328, 0.01562, 0.3256, 0.01563, 0.3256, 0.0, 0.6328, 0.1172, 0.6328, 0.1172, 0.9336, 0.1172, 0.9336, 0.1172, 0.2578, 0.2344, 0.2578, 0.01563, 0.565, 0.01563, 0.565, 0.2344])
me_cube_068.materials.append(mat_base)
me_cube_068.update()
me_cube = bpy.data.meshes.new('Cube')
me_cube.from_pydata([(-0.5, -1.0, -2.0), (-0.5, -2.0, -1.0), (-0.5, -2.0, 1.0), (-0.5, -1.0, 2.0), (-0.5, 2.0, -1.0), (-0.5, 1.0, -2.0), (-0.5, 1.0, 2.0), (-0.5, 2.0, 1.0), (0.5, -2.0, -1.0), (0.5, -1.0, -2.0), (0.5, -1.0, 2.0), (0.5, -2.0, 1.0), (0.5, 1.0, -2.0), (0.5, 2.0, -1.0), (0.5, 2.0, 1.0), (0.5, 1.0, 2.0), (-0.5, -1.0, 1.0), (-0.5, 1.0, 1.0), (0.5, 1.0, 1.0), (0.5, -1.0, -1.0), (0.5, 1.0, -1.0), (1.5, -1.0, -1.0), (1.5, 1.0, -1.0), (2.5, 1.0, 0.0), (4.5, -1.0, 1.0), (4.5, 1.0, 1.0), (4.5, -1.0, 0.0), (4.5, 1.0, 0.0), (4.5, -3.0, -1.0), (4.5, -3.0, 2.0), (4.5, 3.0, -1.0), (4.5, 3.0, 2.0), (5.5, -3.0, -1.0), (5.5, -3.0, 2.0), (5.5, 3.0, -1.0), (5.5, 3.0, 2.0), (3.5, -1.5, 0.0), (3.5, -1.5, 1.0), (3.5, 1.5, 0.0), (3.5, 1.5, 1.0), (4.5, -2.0, -0.5), (4.5, -2.0, 1.5), (4.5, 2.0, -0.5), (4.5, 2.0, 1.5), (3.5, 2.0, -0.5), (3.5, -2.0, -0.5), (3.5, -2.0, 1.5), (3.5, 2.0, 1.5), (4.5, 1.5, 0.0), (4.5, -1.5, 0.0), (4.5, -1.5, 1.0), (4.5, 1.5, 1.0), (0.5, -1.0, 0.0), (0.5, 0.0, 0.0), (0.5, 0.0, 1.0), (0.5, -1.0, 1.0), (-2.5, -1.0, -1.0), (-2.5, -1.0, 1.0), (-2.5, 1.0, -1.0), (-2.5, 1.0, 1.0), (2.5, -1.0, 1.0), (2.5, 0.0, 1.0), (2.5, -1.0, 0.0), (2.5, 0.0, 0.0)], [], [(8, 11, 2, 1), (0, 1, 2, 3, 16, 17, 6, 7, 4, 5), (4, 7, 14, 13), (12, 5, 4, 13), (6, 15, 14, 7), (0, 9, 8, 1), (10, 3, 2, 11), (5, 12, 9, 0), (15, 6, 17, 18), (3, 10, 55, 16), (18, 17, 16, 55, 54), (8, 19, 52, 55, 11), (10, 11, 55), (12, 20, 19, 9), (14, 18, 20, 13), (15, 18, 14), (12, 13, 20), (8, 9, 19), (18, 25, 27, 23, 22, 20), (19, 20, 22, 21), (21, 62, 52, 19), (21, 22, 23, 62), (62, 23, 27, 26), (62, 26, 24, 60), (28, 29, 31, 30), (30, 31, 35, 34), (32, 33, 29, 28), (30, 34, 32, 28), (35, 31, 29, 33), (38, 36, 49, 48), (44, 47, 43, 42), (40, 41, 46, 45), (44, 42, 40, 45), (43, 47, 46, 41), (36, 38, 44, 45), (37, 36, 45, 46), (39, 37, 46, 47), (38, 39, 47, 44), (39, 38, 48, 51), (36, 37, 50, 49), (37, 39, 51, 50), (63, 61, 54, 53), (52, 53, 54, 55), (61, 60, 24, 25, 18, 54), (56, 57, 59, 58), (63, 62, 60, 61), (52, 62, 63, 53)])
me_cube.polygons.foreach_set('use_smooth', [1, 1, 1, 1, 1, 1, 1, 1, 1, 1, 1, 1, 1, 1, 1, 1, 1, 1, 1, 1, 1, 1, 1, 1, 1, 1, 1, 1, 1, 1, 1, 1, 1, 1, 1, 1, 1, 1, 1, 1, 1, 1, 1, 1, 0, 1, 1])
_uv = me_cube.uv_layers.new(name='UVMap')
_uv.uv.foreach_set('vector', [0.4375, 0.625, 0.4375, 0.75, 0.375, 0.75, 0.375, 0.625, 0.8125, 0.0, 0.75, 0.0625, 0.75, 0.1875, 0.8125, 0.25, 0.8125, 0.1875, 0.9375, 0.1875, 0.9375, 0.25, 1.0, 0.1875, 1.0, 0.0625, 0.9375, 0.0, 0.4375, 0.75, 0.4375, 0.625, 0.5, 0.625, 0.5, 0.75, 0.5, 0.8125, 0.4375, 0.8125, 0.4375, 0.75, 0.5, 0.75, 0.375, 0.9375, 0.4375, 0.9375, 0.4375, 1.0, 0.375, 1.0, 0.4375, 0.9375, 0.5, 0.9375, 0.5, 1.0, 0.4375, 1.0, 0.4375, 0.8125, 0.375, 0.8125, 0.375, 0.75, 0.4375, 0.75, 0.4375, 0.8125, 0.5, 0.8125, 0.5, 0.9375, 0.4375, 0.9375, 0.25, 0.375, 0.1875, 0.375, 0.1875, 0.3125, 0.25, 0.3125, 0.25, 0.375, 0.3125, 0.375, 0.3125, 0.3125, 0.25, 0.3125, 0.4375, 0.9375, 0.375, 0.9375, 0.375, 0.8125, 0.4375, 0.8125, 0.4375, 0.875, 0.4375, 0.0625, 0.5, 0.0625, 0.5, 0.125, 0.5, 0.1875, 0.4375, 0.1875, 0.5, 0.25, 0.4375, 0.1875, 0.5, 0.1875, 0.625, 0.0, 0.625, 0.0625, 0.5, 0.0625, 0.5, 0.0, 0.6875, 0.1875, 0.625, 0.1875, 0.625, 0.0625, 0.6875, 0.0625, 0.625, 0.25, 0.625, 0.1875, 0.6875, 0.1875, 0.625, 0.0, 0.6875, 0.0625, 0.625, 0.0625, 0.4375, 0.0625, 0.5, 0.0, 0.5, 0.0625, 1.0, 1.0, 0.75, 1.0, 0.75, 0.9375, 0.875, 0.9375, 0.9375, 0.875, 1.0, 0.875, 0.75, 0.5, 0.75, 0.625, 0.8125, 0.625, 0.8125, 0.5, 0.8125, 0.6875, 0.875, 0.75, 0.75, 0.75, 0.75, 0.6875, 0.8125, 0.5, 0.8125, 0.625, 0.875, 0.625, 0.875, 0.5, 0.875, 0.5, 0.875, 0.625, 1.0, 0.625, 1.0, 0.5, 0.875, 0.75, 1.0, 0.75, 1.0, 0.8125, 0.875, 0.8125, 0.375, 0.25, 0.375, 0.4375, 0.75, 0.4375, 0.75, 0.25, 0.625, 0.625, 0.625, 0.4375, 0.6875, 0.4375, 0.6875, 0.625, 0.75, 0.4375, 0.75, 0.625, 0.6875, 0.625, 0.6875, 0.4375, 0.625, 0.625, 0.6875, 0.625, 0.6875, 1.0, 0.625, 1.0, 0.75, 1.0, 0.6875, 1.0, 0.6875, 0.625, 0.75, 0.625, 0.4375, 0.625, 0.4375, 0.4375, 0.5, 0.4375, 0.5, 0.625, 0.3125, 0.375, 0.3125, 0.25, 0.375, 0.25, 0.375, 0.375, 0.375, 0.625, 0.375, 0.75, 0.3125, 0.75, 0.3125, 0.625, 0.3125, 0.375, 0.375, 0.375, 0.375, 0.625, 0.3125, 0.625, 0.375, 1.0, 0.3125, 1.0, 0.3125, 0.75, 0.375, 0.75, 0.1562, 0.1562, 0.3438, 0.1562, 0.375, 0.125, 0.125, 0.125, 0.1562, 0.2188, 0.1562, 0.1562, 0.125, 0.125, 0.125, 0.25, 0.3438, 0.2188, 0.1562, 0.2188, 0.125, 0.25, 0.375, 0.25, 0.3438, 0.1562, 0.3438, 0.2188, 0.375, 0.25, 0.375, 0.125, 0.5, 0.5, 0.5, 0.4375, 0.5625, 0.4375, 0.5625, 0.5, 0.5, 0.5625, 0.5, 0.625, 0.5625, 0.625, 0.5625, 0.5625, 0.375, 0.4375, 0.375, 0.625, 0.4375, 0.625, 0.4375, 0.4375, 0.875, 0.75, 0.875, 0.8125, 0.75, 0.8125, 0.75, 0.75, 0.75, 0.6875, 0.8125, 0.6875, 0.8125, 0.75, 0.75, 0.75, 0.875, 0.375, 0.875, 0.3125, 1.0, 0.3125, 1.0, 0.4375, 0.75, 0.4375, 0.75, 0.375, 0.03125, 0.9688, 0.03125, 0.9688, 0.03125, 0.9688, 0.03125, 0.9688, 0.75, 0.6875, 0.8125, 0.6875, 0.8125, 0.75, 0.75, 0.75, 0.75, 0.3125, 0.875, 0.3125, 0.875, 0.375, 0.75, 0.375])
me_cube.materials.append(mat_coupler)
me_cube.update()
me_cube_007 = bpy.data.meshes.new('Cube.007')
me_cube_007.from_pydata([(-0.1, -2.0, -0.1), (-0.1, -2.0, 0.1), (-0.1, 2.0, -0.1), (-0.1, 2.0, 0.1), (0.1, -2.0, -0.1), (0.1, -2.0, 0.1), (0.1, 2.0, -0.1), (0.1, 2.0, 0.1)], [], [(0, 1, 3, 2), (2, 3, 7, 6), (6, 7, 5, 4), (4, 5, 1, 0), (2, 6, 4, 0), (7, 3, 1, 5)])
me_cube_007.polygons.foreach_set('use_smooth', [True] * 6)
_uv = me_cube_007.uv_layers.new(name='UVMap')
_uv.uv.foreach_set('vector', [0.03125, 0.9688, 0.03125, 0.9688, 0.03125, 0.9688, 0.03125, 0.9688, 0.03125, 0.9688, 0.03125, 0.9688, 0.03125, 0.9688, 0.03125, 0.9688, 0.03125, 0.9688, 0.03125, 0.9688, 0.03125, 0.9688, 0.03125, 0.9688, 0.03125, 0.9688, 0.03125, 0.9688, 0.03125, 0.9688, 0.03125, 0.9688, 0.03125, 0.9688, 0.03125, 0.9688, 0.03125, 0.9688, 0.03125, 0.9688, 0.03125, 0.9688, 0.03125, 0.9688, 0.03125, 0.9688, 0.03125, 0.9688])
me_cube_007.materials.append(mat_coupler)
me_cube_007.update()
me_cube_011 = bpy.data.meshes.new('Cube.011')
me_cube_011.from_pydata([(-4.0, -0.5, 0.0), (-4.0, -0.5, 1.0), (-4.0, 0.5, 0.0), (-4.0, 0.5, 1.0), (0.0, -0.5, 0.0), (0.0, -0.5, 1.0), (0.0, 0.5, 0.0), (0.0, 0.5, 1.0), (-5.0, 0.5, 0.0), (-4.0, -0.5, -1.0), (-5.0, -0.5, 0.0), (-5.0, -0.5, 1.0), (-5.0, 0.5, 1.0), (-4.0, 0.5, -1.0)], [], [(2, 0, 9, 13), (1, 11, 10, 9, 0, 4, 5), (6, 7, 5, 4), (2, 6, 4, 0), (7, 3, 1, 5), (1, 3, 12, 11), (8, 12, 3, 7, 6, 2, 13), (10, 11, 12, 8), (10, 8, 13, 9)])
me_cube_011.polygons.foreach_set('use_smooth', [True] * 9)
_uv = me_cube_011.uv_layers.new(name='UVMap')
_uv.uv.foreach_set('vector', [0.0625, 0.1875, 0.0, 0.1875, 0.0, 0.125, 0.0625, 0.125, 0.0625, 0.875, 0.0, 0.875, 0.0, 0.8125, 0.0625, 0.75, 0.0625, 0.8125, 0.3125, 0.8125, 0.3125, 0.875, 0.125, 0.3125, 0.1875, 0.3125, 0.1875, 0.375, 0.125, 0.375, 0.0, 0.0625, 0.25, 0.0625, 0.25, 0.0, 0.0, 0.0, 0.3125, 0.5, 0.0625, 0.5, 0.0625, 0.4375, 0.3125, 0.4375, 0.0625, 0.4375, 0.0625, 0.5, 0.0, 0.5, 0.0, 0.4375, 0.3125, 0.625, 0.3125, 0.6875, 0.25, 0.6875, 0.0, 0.6875, 0.0, 0.625, 0.25, 0.625, 0.25, 0.5625, 0.0, 0.3125, 0.0, 0.375, 0.0625, 0.375, 0.0625, 0.3125, 0.0, 0.3125, 0.0625, 0.3125, 0.0625, 0.25, 0.0, 0.25])
me_cube_011.materials.append(mat_coupler)
me_cube_011.update()
me_cube_030 = bpy.data.meshes.new('Cube.030')
me_cube_030.from_pydata([(3.5, 4.0, 1.5), (1.5, 4.0, 3.5), (1.5, 4.0, -3.5), (3.5, 4.0, -1.5), (-1.5, 4.0, 3.5), (-3.5, 4.0, 1.5), (-3.5, 4.0, -1.5), (-1.5, 4.0, -3.5), (-2.5, 5.0, -1.5), (-1.5, 5.0, -2.5), (-1.5, 5.0, 2.5), (-2.5, 5.0, 1.5), (-1.5, 6.0, -2.5), (-2.5, 6.0, -1.5), (-2.5, 6.0, 1.5), (-1.5, 6.0, 2.5), (1.5, 5.0, -2.5), (2.5, 5.0, -1.5), (2.5, 5.0, 1.5), (1.5, 5.0, 2.5), (2.5, 6.0, -1.5), (1.5, 6.0, -2.5), (1.5, 6.0, 2.5), (2.5, 6.0, 1.5), (-0.5, 6.0, -1.5), (-1.5, 6.0, -0.5), (-1.5, 6.0, 0.5), (-0.5, 6.0, 1.5), (1.5, 6.0, -0.5), (0.5, 6.0, -1.5), (0.5, 6.0, 1.5), (1.5, 6.0, 0.5), (-0.5, 5.0, 1.5), (0.5, 5.0, 1.5), (-1.5, 5.0, -0.5), (-1.5, 5.0, 0.5), (-0.5, 5.0, -1.5), (0.5, 5.0, -1.5), (1.5, 5.0, 0.5), (1.5, 5.0, -0.5), (-0.5, 9.0, -0.5), (0.5, 9.0, 0.5), (0.5, 0.0, 0.5), (-0.5, 0.0, 0.5), (0.5, 9.0, -0.5), (-0.5, 9.0, 0.5), (0.5, 0.0, -0.5), (-0.5, 0.0, -0.5), (3.5, -4.0, 1.5), (1.5, -4.0, 3.5), (1.5, -4.0, -3.5), (3.5, -4.0, -1.5), (-1.5, -4.0, 3.5), (-3.5, -4.0, 1.5), (-3.5, -4.0, -1.5), (-1.5, -4.0, -3.5), (-2.5, -5.0, -1.5), (-1.5, -5.0, -2.5), (-1.5, -5.0, 2.5), (-2.5, -5.0, 1.5), (-1.5, -6.0, -2.5), (-2.5, -6.0, -1.5), (-2.5, -6.0, 1.5), (-1.5, -6.0, 2.5), (1.5, -5.0, -2.5), (2.5, -5.0, -1.5), (2.5, -5.0, 1.5), (1.5, -5.0, 2.5), (2.5, -6.0, -1.5), (1.5, -6.0, -2.5), (1.5, -6.0, 2.5), (2.5, -6.0, 1.5), (-0.5, -6.0, -1.5), (-1.5, -6.0, -0.5), (-1.5, -6.0, 0.5), (-0.5, -6.0, 1.5), (1.5, -6.0, -0.5), (0.5, -6.0, -1.5), (0.5, -6.0, 1.5), (1.5, -6.0, 0.5), (-0.5, -5.0, 1.5), (0.5, -5.0, 1.5), (-1.5, -5.0, -0.5), (-1.5, -5.0, 0.5), (-0.5, -5.0, -1.5), (0.5, -5.0, -1.5), (1.5, -5.0, 0.5), (1.5, -5.0, -0.5), (-0.5, -9.0, 0.5), (0.5, -9.0, 0.5), (0.5, -9.0, -0.5), (-0.5, -9.0, -0.5)], [], [(19, 10, 4, 1), (20, 23, 18, 17), (22, 15, 10, 19), (8, 11, 14, 13), (12, 9, 8, 13), (10, 15, 14, 11), (16, 21, 20, 17), (22, 19, 18, 23), (12, 21, 16, 9), (16, 17, 3, 2), (9, 16, 2, 7), (10, 11, 5, 4), (8, 9, 7, 6), (17, 18, 0, 3), (11, 8, 6, 5), (18, 19, 1, 0), (28, 39, 38, 31), (25, 26, 35, 34), (30, 33, 32, 27), (22, 30, 27, 15), (14, 26, 25, 13), (15, 27, 26, 14), (12, 24, 29, 21), (13, 25, 24, 12), (21, 29, 28, 20), (20, 28, 31, 23), (23, 31, 30, 22), (27, 32, 35, 26), (24, 36, 37, 29), (24, 25, 34, 36), (29, 37, 39, 28), (1, 4, 5, 6, 7, 2, 3, 0), (30, 31, 38, 33), (32, 33, 38, 39, 37, 36, 34, 35), (40, 45, 41, 44), (44, 41, 42, 46), (45, 40, 47, 43), (41, 45, 43, 42), (40, 44, 46, 47), (67, 49, 52, 58), (68, 65, 66, 71), (70, 67, 58, 63), (56, 61, 62, 59), (60, 61, 56, 57), (58, 59, 62, 63), (64, 65, 68, 69), (70, 71, 66, 67), (60, 57, 64, 69), (64, 50, 51, 65), (57, 55, 50, 64), (58, 52, 53, 59), (56, 54, 55, 57), (65, 51, 48, 66), (59, 53, 54, 56), (66, 48, 49, 67), (76, 79, 86, 87), (73, 82, 83, 74), (78, 75, 80, 81), (70, 63, 75, 78), (62, 61, 73, 74), (63, 62, 74, 75), (60, 69, 77, 72), (61, 60, 72, 73), (69, 68, 76, 77), (68, 71, 79, 76), (71, 70, 78, 79), (75, 74, 83, 80), (72, 77, 85, 84), (72, 84, 82, 73), (77, 76, 87, 85), (49, 48, 51, 50, 55, 54, 53, 52), (78, 81, 86, 79), (80, 83, 82, 84, 85, 87, 86, 81), (91, 90, 89, 88), (90, 46, 42, 89), (88, 43, 47, 91), (89, 42, 43, 88), (91, 47, 46, 90)])
me_cube_030.polygons.foreach_set('use_smooth', [True] * 78)
_k = set([(0, 1), (0, 3), (1, 4), (2, 3), (2, 7), (4, 5), (5, 6), (6, 7), (8, 9), (8, 11), (9, 16), (10, 11), (10, 19), (12, 13), (12, 21), (13, 14), (14, 15), (15, 22), (16, 17), (17, 18), (18, 19), (20, 21), (20, 23), (22, 23), (24, 25), (24, 29), (25, 26), (26, 27), (27, 30), (28, 29), (28, 31), (30, 31), (32, 33), (32, 35), (33, 38), (34, 35), (34, 36), (36, 37), (37, 39), (38, 39), (40, 44), (40, 45), (41, 44), (41, 45), (48, 49), (48, 51), (49, 52), (50, 51), (50, 55), (52, 53), (53, 54), (54, 55), (56, 57), (56, 59), (57, 64), (58, 59), (58, 67), (60, 61), (60, 69), (61, 62), (62, 63), (63, 70), (64, 65), (65, 66), (66, 67), (68, 69), (68, 71), (70, 71), (72, 73), (72, 77), (73, 74), (74, 75), (75, 78), (76, 77), (76, 79), (78, 79), (80, 81), (80, 83), (81, 86), (82, 83), (82, 84), (84, 85), (85, 87), (86, 87), (88, 89), (88, 91), (89, 90), (90, 91)])
me_cube_030.attributes.new('sharp_edge', 'BOOLEAN', 'EDGE').data.foreach_set('value', [ (min(e.vertices), max(e.vertices)) in _k for e in me_cube_030.edges])
_uv = me_cube_030.uv_layers.new(name='UVMap')
_uv.uv.foreach_set('vector', [0.2812, 0.3594, 0.3281, 0.3594, 0.3281, 0.375, 0.2812, 0.375, 0.5625, 0.3438, 0.6094, 0.3438, 0.6094, 0.3281, 0.5625, 0.3281, 0.6094, 0.3594, 0.5625, 0.3594, 0.5625, 0.3438, 0.6094, 0.3438, 0.5625, 0.3125, 0.6094, 0.3125, 0.6094, 0.3281, 0.5625, 0.3281, 0.5469, 0.3281, 0.5469, 0.3125, 0.5625, 0.3125, 0.5625, 0.3281, 0.625, 0.3125, 0.625, 0.3281, 0.6094, 0.3281, 0.6094, 0.3125, 0.5469, 0.3281, 0.5469, 0.3438, 0.5625, 0.3438, 0.5625, 0.3281, 0.625, 0.3438, 0.625, 0.3281, 0.6094, 0.3281, 0.6094, 0.3438, 0.5625, 0.375, 0.6094, 0.375, 0.6094, 0.3594, 0.5625, 0.3594, 0.2812, 0.2812, 0.2656, 0.2969, 0.25, 0.2969, 0.2812, 0.2656, 0.3281, 0.2812, 0.2812, 0.2812, 0.2812, 0.2656, 0.3281, 0.2656, 0.3281, 0.3594, 0.3438, 0.3438, 0.3594, 0.3438, 0.3281, 0.375, 0.3438, 0.2969, 0.3281, 0.2812, 0.3281, 0.2656, 0.3594, 0.2969, 0.2656, 0.2969, 0.2656, 0.3438, 0.25, 0.3438, 0.25, 0.2969, 0.3438, 0.3438, 0.3438, 0.2969, 0.3594, 0.2969, 0.3594, 0.3438, 0.2656, 0.3438, 0.2812, 0.3594, 0.2812, 0.375, 0.25, 0.3438, 0.5, 0.3281, 0.5156, 0.3281, 0.5156, 0.3438, 0.5, 0.3438, 0.5156, 0.3281, 0.5156, 0.3438, 0.5312, 0.3438, 0.5312, 0.3281, 0.5156, 0.3594, 0.5156, 0.375, 0.5312, 0.375, 0.5312, 0.3594, 0.1719, 0.3594, 0.1875, 0.3438, 0.2031, 0.3438, 0.2188, 0.3594, 0.2344, 0.3438, 0.2188, 0.3281, 0.2188, 0.3125, 0.2344, 0.2969, 0.2188, 0.3594, 0.2031, 0.3438, 0.2188, 0.3281, 0.2344, 0.3438, 0.2188, 0.2812, 0.2031, 0.2969, 0.1875, 0.2969, 0.1719, 0.2812, 0.2344, 0.2969, 0.2188, 0.3125, 0.2031, 0.2969, 0.2188, 0.2812, 0.1719, 0.2812, 0.1875, 0.2969, 0.1719, 0.3125, 0.1562, 0.2969, 0.1562, 0.2969, 0.1719, 0.3125, 0.1719, 0.3281, 0.1562, 0.3438, 0.1562, 0.3438, 0.1719, 0.3281, 0.1875, 0.3438, 0.1719, 0.3594, 0.5156, 0.3594, 0.5312, 0.3594, 0.5312, 0.3438, 0.5156, 0.3438, 0.5156, 0.3594, 0.5156, 0.375, 0.5, 0.375, 0.5, 0.3594, 0.5156, 0.3125, 0.5156, 0.3281, 0.5312, 0.3281, 0.5312, 0.3125, 0.5, 0.3125, 0.5156, 0.3125, 0.5156, 0.3281, 0.5, 0.3281, 0.4062, 0.375, 0.4531, 0.375, 0.4844, 0.3438, 0.4844, 0.2969, 0.4531, 0.2656, 0.4062, 0.2656, 0.375, 0.2969, 0.375, 0.3438, 0.5, 0.3594, 0.5, 0.3438, 0.5156, 0.3438, 0.5156, 0.3594, 0.125, 0.3438, 0.1094, 0.3438, 0.09375, 0.3281, 0.09375, 0.3125, 0.1094, 0.2969, 0.125, 0.2969, 0.1406, 0.3125, 0.1406, 0.3281, 0.1562, 0.25, 0.1562, 0.2656, 0.1719, 0.2656, 0.1719, 0.25, 0.09375, 0.2656, 0.1094, 0.2656, 0.1094, 0.125, 0.09375, 0.125, 0.125, 0.2656, 0.1094, 0.2656, 0.1094, 0.125, 0.125, 0.125, 0.125, 0.125, 0.1406, 0.125, 0.1406, 0.2656, 0.125, 0.2656, 0.1562, 0.125, 0.1406, 0.125, 0.1406, 0.2656, 0.1562, 0.2656, 0.2812, 0.3594, 0.2812, 0.375, 0.3281, 0.375, 0.3281, 0.3594, 0.5625, 0.3438, 0.5625, 0.3281, 0.6094, 0.3281, 0.6094, 0.3438, 0.6094, 0.3594, 0.6094, 0.3438, 0.5625, 0.3438, 0.5625, 0.3594, 0.5625, 0.3125, 0.5625, 0.3281, 0.6094, 0.3281, 0.6094, 0.3125, 0.5469, 0.3281, 0.5625, 0.3281, 0.5625, 0.3125, 0.5469, 0.3125, 0.625, 0.3125, 0.6094, 0.3125, 0.6094, 0.3281, 0.625, 0.3281, 0.5469, 0.3281, 0.5625, 0.3281, 0.5625, 0.3438, 0.5469, 0.3438, 0.625, 0.3438, 0.6094, 0.3438, 0.6094, 0.3281, 0.625, 0.3281, 0.5625, 0.375, 0.5625, 0.3594, 0.6094, 0.3594, 0.6094, 0.375, 0.2812, 0.2812, 0.2812, 0.2656, 0.25, 0.2969, 0.2656, 0.2969, 0.3281, 0.2812, 0.3281, 0.2656, 0.2812, 0.2656, 0.2812, 0.2812, 0.3281, 0.3594, 0.3281, 0.375, 0.3594, 0.3438, 0.3438, 0.3438, 0.3438, 0.2969, 0.3594, 0.2969, 0.3281, 0.2656, 0.3281, 0.2812, 0.2656, 0.2969, 0.25, 0.2969, 0.25, 0.3438, 0.2656, 0.3438, 0.3438, 0.3438, 0.3594, 0.3438, 0.3594, 0.2969, 0.3438, 0.2969, 0.2656, 0.3438, 0.25, 0.3438, 0.2812, 0.375, 0.2812, 0.3594, 0.5, 0.3281, 0.5, 0.3438, 0.5156, 0.3438, 0.5156, 0.3281, 0.5156, 0.3281, 0.5312, 0.3281, 0.5312, 0.3438, 0.5156, 0.3438, 0.5156, 0.3594, 0.5312, 0.3594, 0.5312, 0.375, 0.5156, 0.375, 0.1719, 0.3594, 0.2188, 0.3594, 0.2031, 0.3438, 0.1875, 0.3438, 0.2344, 0.3438, 0.2344, 0.2969, 0.2188, 0.3125, 0.2188, 0.3281, 0.2188, 0.3594, 0.2344, 0.3438, 0.2188, 0.3281, 0.2031, 0.3438, 0.2188, 0.2812, 0.1719, 0.2812, 0.1875, 0.2969, 0.2031, 0.2969, 0.2344, 0.2969, 0.2188, 0.2812, 0.2031, 0.2969, 0.2188, 0.3125, 0.1719, 0.2812, 0.1562, 0.2969, 0.1719, 0.3125, 0.1875, 0.2969, 0.1562, 0.2969, 0.1562, 0.3438, 0.1719, 0.3281, 0.1719, 0.3125, 0.1562, 0.3438, 0.1719, 0.3594, 0.1875, 0.3438, 0.1719, 0.3281, 0.5156, 0.3594, 0.5156, 0.3438, 0.5312, 0.3438, 0.5312, 0.3594, 0.5156, 0.3594, 0.5, 0.3594, 0.5, 0.375, 0.5156, 0.375, 0.5156, 0.3125, 0.5312, 0.3125, 0.5312, 0.3281, 0.5156, 0.3281, 0.5, 0.3125, 0.5, 0.3281, 0.5156, 0.3281, 0.5156, 0.3125, 0.4062, 0.375, 0.375, 0.3438, 0.375, 0.2969, 0.4062, 0.2656, 0.4531, 0.2656, 0.4844, 0.2969, 0.4844, 0.3438, 0.4531, 0.375, 0.5, 0.3594, 0.5156, 0.3594, 0.5156, 0.3438, 0.5, 0.3438, 0.125, 0.3438, 0.1406, 0.3281, 0.1406, 0.3125, 0.125, 0.2969, 0.1094, 0.2969, 0.09375, 0.3125, 0.09375, 0.3281, 0.1094, 0.3438, 0.1562, 0.25, 0.1719, 0.25, 0.1719, 0.2656, 0.1562, 0.2656, 0.09375, 0.2656, 0.09375, 0.125, 0.1094, 0.125, 0.1094, 0.2656, 0.125, 0.2656, 0.125, 0.125, 0.1094, 0.125, 0.1094, 0.2656, 0.125, 0.125, 0.125, 0.2656, 0.1406, 0.2656, 0.1406, 0.125, 0.1562, 0.125, 0.1562, 0.2656, 0.1406, 0.2656, 0.1406, 0.125])
me_cube_030.materials.append(mat_secondary)
me_cube_030.update()
me_cube_006 = bpy.data.meshes.new('Cube.006')
me_cube_006.from_pydata([(-2.0, -8.0, -4.0), (-2.0, -8.0, -1.0), (-2.0, -5.0, -1.0), (2.0, -8.0, -4.0), (2.0, -8.0, -1.0), (2.0, -5.0, -1.0), (-2.0, -2.0, 1.0), (-4.0, -5.0, 1.0), (-4.0, -5.0, -2.0), (-10.0, -6.0, -1.0), (-10.0, -7.0, -1.0), (-10.0, -7.0, 0.0), (-3.0, -6.0, 0.0), (-3.0, -5.0, -1.0), (-3.0, -5.0, 0.0), (0.0, -6.0, 0.0), (0.0, -6.0, -1.0), (-10.0, -6.0, 0.0), (-3.0, -6.0, -1.0), (2.0, -2.0, 1.0), (4.0, -5.0, 1.0), (4.0, -5.0, -2.0), (10.0, -6.0, -1.0), (10.0, -7.0, -1.0), (10.0, -7.0, 0.0), (3.0, -6.0, 0.0), (3.0, -5.0, -1.0), (3.0, -5.0, 0.0), (10.0, -6.0, 0.0), (3.0, -6.0, -1.0), (-7.909, -7.6, -2.958), (-7.735, -7.6, -1.973), (-7.909, -6.6, -2.958), (-7.735, -6.6, -1.973), (-2.0, -7.6, -4.0), (-1.826, -7.6, -3.015), (-2.0, -6.6, -4.0), (-1.826, -6.6, -3.015), (7.909, -7.6, -2.958), (7.735, -7.6, -1.973), (7.909, -6.6, -2.958), (7.735, -6.6, -1.973), (2.0, -7.6, -4.0), (1.826, -7.6, -3.015), (2.0, -6.6, -4.0), (1.826, -6.6, -3.015), (-9.0, -8.0, -4.0), (-10.0, -8.0, -3.0), (-10.0, -8.0, -2.0), (-7.0, -8.0, -3.0), (-8.0, -8.0, -4.0), (-8.0, -8.0, -1.0), (-7.0, -8.0, -2.0), (-9.0, -6.0, -1.0), (-8.0, -6.0, -1.0), (-10.0, -6.0, -3.0), (-10.0, -6.0, -2.0), (-9.0, -6.0, -4.0), (-8.0, -6.0, -4.0), (-7.0, -6.0, -2.0), (-7.0, -6.0, -3.0), (9.0, -8.0, -4.0), (10.0, -8.0, -3.0), (10.0, -8.0, -2.0), (9.0, -8.0, -1.0), (7.0, -8.0, -3.0), (8.0, -8.0, -4.0), (8.0, -8.0, -1.0), (7.0, -8.0, -2.0), (9.0, -6.0, -1.0), (8.0, -6.0, -1.0), (10.0, -6.0, -3.0), (10.0, -6.0, -2.0), (9.0, -6.0, -4.0), (8.0, -6.0, -4.0), (7.0, -6.0, -2.0), (7.0, -6.0, -3.0), (-9.0, -8.0, -1.0), (-9.0, -7.0, -1.0), (-8.0, -7.0, -1.0), (9.0, -7.0, -1.0), (8.0, -7.0, -1.0), (-2.0, 8.0, -4.0), (-2.0, 8.0, -1.0), (-2.0, 5.0, -1.0), (2.0, 8.0, -4.0), (2.0, 8.0, -1.0), (2.0, 5.0, -1.0), (-2.0, 2.0, 1.0), (-4.0, 5.0, 1.0), (-4.0, 5.0, -2.0), (-10.0, 6.0, -1.0), (-10.0, 7.0, -1.0), (-10.0, 7.0, 0.0), (-3.0, 6.0, 0.0), (-3.0, 5.0, -1.0), (-3.0, 5.0, 0.0), (0.0, 6.0, 0.0), (0.0, 6.0, -1.0), (-10.0, 6.0, 0.0), (-3.0, 6.0, -1.0), (2.0, 2.0, 1.0), (4.0, 5.0, 1.0), (4.0, 5.0, -2.0), (10.0, 6.0, -1.0), (10.0, 7.0, -1.0), (10.0, 7.0, 0.0), (3.0, 6.0, 0.0), (3.0, 5.0, -1.0), (3.0, 5.0, 0.0), (10.0, 6.0, 0.0), (3.0, 6.0, -1.0), (-7.909, 7.6, -2.958), (-7.735, 7.6, -1.973), (-7.909, 6.6, -2.958), (-7.735, 6.6, -1.973), (-2.0, 7.6, -4.0), (-1.826, 7.6, -3.015), (-2.0, 6.6, -4.0), (-1.826, 6.6, -3.015), (7.909, 7.6, -2.958), (7.735, 7.6, -1.973), (7.909, 6.6, -2.958), (7.735, 6.6, -1.973), (2.0, 7.6, -4.0), (1.826, 7.6, -3.015), (2.0, 6.6, -4.0), (1.826, 6.6, -3.015), (-9.0, 8.0, -4.0), (-10.0, 8.0, -3.0), (-10.0, 8.0, -2.0), (-7.0, 8.0, -3.0), (-8.0, 8.0, -4.0), (-8.0, 8.0, -1.0), (-7.0, 8.0, -2.0), (-9.0, 6.0, -1.0), (-8.0, 6.0, -1.0), (-10.0, 6.0, -3.0), (-10.0, 6.0, -2.0), (-9.0, 6.0, -4.0), (-8.0, 6.0, -4.0), (-7.0, 6.0, -2.0), (-7.0, 6.0, -3.0), (9.0, 8.0, -4.0), (10.0, 8.0, -3.0), (10.0, 8.0, -2.0), (9.0, 8.0, -1.0), (7.0, 8.0, -3.0), (8.0, 8.0, -4.0), (8.0, 8.0, -1.0), (7.0, 8.0, -2.0), (9.0, 6.0, -1.0), (8.0, 6.0, -1.0), (10.0, 6.0, -3.0), (10.0, 6.0, -2.0), (9.0, 6.0, -4.0), (8.0, 6.0, -4.0), (7.0, 6.0, -2.0), (7.0, 6.0, -3.0), (-9.0, 8.0, -1.0), (-9.0, 7.0, -1.0), (-8.0, 7.0, -1.0), (9.0, 7.0, -1.0), (8.0, 7.0, -1.0), (-2.0, -2.0, 5.0), (2.0, -2.0, 5.0), (-2.0, 2.0, 5.0), (2.0, 2.0, 5.0)], [], [(82, 85, 3, 0), (1, 4, 5, 2), (0, 3, 4, 1), (15, 25, 27, 14, 12), (103, 102, 20, 21), (11, 24, 28, 15, 17), (17, 9, 10, 11), (18, 12, 14, 13), (22, 23, 10, 9, 16), (10, 23, 24, 11), (8, 21, 20, 7), (103, 21, 8, 90), (9, 17, 12, 18), (28, 24, 23, 22), (29, 26, 27, 25), (89, 7, 20, 102), (84, 83, 82, 0, 1, 2), (22, 29, 25, 28), (29, 16, 18, 13, 26), (85, 86, 87, 5, 4, 3), (32, 33, 37, 36), (34, 35, 31, 30), (32, 36, 34, 30), (37, 33, 31, 35), (40, 44, 45, 41), (42, 38, 39, 43), (40, 38, 42, 44), (45, 43, 39, 41), (49, 60, 59, 52), (47, 48, 56, 55), (77, 53, 56, 48), (46, 57, 58, 50), (46, 47, 55, 57), (50, 58, 60, 49), (51, 52, 59, 54), (53, 54, 59, 60, 58, 57, 55, 56), (46, 50, 49, 52, 51, 77, 48, 47), (65, 68, 75, 76), (62, 71, 72, 63), (64, 63, 72, 69), (61, 66, 74, 73), (61, 73, 71, 62), (66, 65, 76, 74), (67, 70, 75, 68), (69, 72, 71, 73, 74, 76, 75, 70), (61, 62, 63, 64, 67, 68, 65, 66), (51, 79, 78, 77), (67, 64, 80, 81), (83, 84, 87, 86), (82, 83, 86, 85), (97, 94, 96, 109, 107), (93, 99, 97, 110, 106), (99, 93, 92, 91), (100, 95, 96, 94), (104, 98, 91, 92, 105), (92, 93, 106, 105), (90, 89, 102, 103), (91, 100, 94, 99), (110, 104, 105, 106), (111, 107, 109, 108), (104, 110, 107, 111), (111, 108, 95, 100, 98), (114, 118, 119, 115), (116, 112, 113, 117), (114, 112, 116, 118), (119, 117, 113, 115), (122, 123, 127, 126), (124, 125, 121, 120), (122, 126, 124, 120), (127, 123, 121, 125), (131, 134, 141, 142), (129, 137, 138, 130), (159, 130, 138, 135), (128, 132, 140, 139), (128, 139, 137, 129), (132, 131, 142, 140), (133, 136, 141, 134), (135, 138, 137, 139, 140, 142, 141, 136), (128, 129, 130, 159, 133, 134, 131, 132), (147, 158, 157, 150), (144, 145, 154, 153), (146, 151, 154, 145), (143, 155, 156, 148), (143, 144, 153, 155), (148, 156, 158, 147), (149, 150, 157, 152), (151, 152, 157, 158, 156, 155, 153, 154), (143, 148, 147, 150, 149, 146, 145, 144), (133, 159, 160, 161), (149, 163, 162, 146), (90, 8, 7, 89), (88, 166, 167, 101), (101, 167, 165, 19), (6, 19, 165, 164), (88, 6, 164, 166)])
me_cube_006.polygons.foreach_set('use_smooth', [True] * 95)
_k = set([(0, 1), (0, 3), (0, 82), (1, 2), (1, 4), (3, 4), (3, 85), (4, 5), (6, 164), (7, 8), (7, 20), (7, 89), (8, 21), (8, 90), (9, 10), (9, 17), (10, 11), (10, 23), (11, 17), (11, 24), (12, 14), (12, 18), (13, 18), (19, 165), (20, 21), (20, 102), (21, 103), (22, 23), (22, 28), (23, 24), (24, 28), (25, 27), (25, 29), (26, 29), (30, 34), (31, 35), (32, 36), (33, 37), (38, 42), (39, 43), (40, 44), (41, 45), (46, 47), (46, 50), (47, 48), (48, 77), (49, 50), (49, 52), (51, 52), (51, 77), (53, 56), (54, 59), (55, 56), (55, 57), (57, 58), (58, 60), (59, 60), (61, 62), (61, 66), (62, 63), (63, 64), (64, 67), (65, 66), (65, 68), (67, 68), (69, 72), (70, 75), (71, 72), (71, 73), (73, 74), (74, 76), (75, 76), (82, 83), (82, 85), (83, 84), (83, 86), (85, 86), (86, 87), (88, 166), (89, 90), (89, 102), (90, 103), (91, 92), (91, 99), (92, 93), (92, 105), (93, 99), (93, 106), (94, 96), (94, 100), (95, 100), (101, 167), (102, 103), (104, 105), (104, 110), (105, 106), (106, 110), (107, 109), (107, 111), (108, 111), (112, 116), (113, 117), (114, 118), (115, 119), (120, 124), (121, 125), (122, 126), (123, 127), (128, 129), (128, 132), (129, 130), (130, 159), (131, 132), (131, 134), (133, 134), (133, 159), (135, 138), (136, 141), (137, 138), (137, 139), (139, 140), (140, 142), (141, 142), (143, 144), (143, 148), (144, 145), (145, 146), (146, 149), (147, 148), (147, 150), (149, 150), (151, 154), (152, 157), (153, 154), (153, 155), (155, 156), (156, 158), (157, 158)])
me_cube_006.attributes.new('sharp_edge', 'BOOLEAN', 'EDGE').data.foreach_set('value', [ (min(e.vertices), max(e.vertices)) in _k for e in me_cube_006.edges])
_uv = me_cube_006.uv_layers.new(name='UVMap')
_uv.uv.foreach_set('vector', [0.5469, 1.0, 0.6094, 1.0, 0.6094, 0.75, 0.5469, 0.75, 0.5469, 0.75, 0.6094, 0.75, 0.6094, 0.7969, 0.5469, 0.7969, 0.5469, 0.5625, 0.6094, 0.5625, 0.6094, 0.6094, 0.5469, 0.6094, 0.5781, 0.7812, 0.625, 0.7812, 0.625, 0.7969, 0.5312, 0.7969, 0.5312, 0.7812, 0.9531, 0.5938, 0.9531, 0.6406, 0.7969, 0.6406, 0.7969, 0.5938, 0.4219, 0.7656, 0.7344, 0.7656, 0.7344, 0.7812, 0.5781, 0.7812, 0.4219, 0.7812, 0.9688, 0.625, 0.9688, 0.6094, 0.9844, 0.6094, 0.9844, 0.625, 0.9688, 0.6094, 0.9688, 0.625, 0.9531, 0.625, 0.9531, 0.6094, 0.7344, 0.7812, 0.7344, 0.7656, 0.4219, 0.7656, 0.4219, 0.7812, 0.5781, 0.7812, 0.4219, 0.6094, 0.7344, 0.6094, 0.7344, 0.625, 0.4219, 0.625, 0.5156, 0.5938, 0.6406, 0.5938, 0.6406, 0.6406, 0.5156, 0.6406, 0.6406, 0.9531, 0.6406, 0.7969, 0.5156, 0.7969, 0.5156, 0.9531, 0.4219, 0.6094, 0.4219, 0.625, 0.5312, 0.625, 0.5312, 0.6094, 0.7812, 0.625, 0.7656, 0.625, 0.7656, 0.6094, 0.7812, 0.6094, 0.7812, 0.6094, 0.7969, 0.6094, 0.7969, 0.625, 0.7812, 0.625, 0.5156, 0.9531, 0.5156, 0.7969, 0.6406, 0.7969, 0.6406, 0.9531, 0.7969, 0.6094, 0.75, 0.6094, 0.75, 0.5625, 1.0, 0.5625, 1.0, 0.6094, 0.9531, 0.6094, 0.7344, 0.6094, 0.625, 0.6094, 0.625, 0.625, 0.7344, 0.625, 0.625, 0.7812, 0.5781, 0.7812, 0.5312, 0.7812, 0.5312, 0.7969, 0.625, 0.7969, 1.0, 0.5625, 1.0, 0.6094, 0.9531, 0.6094, 0.7969, 0.6094, 0.75, 0.6094, 0.75, 0.5625, 0.9062, 0.7969, 0.9062, 0.8125, 1.0, 0.8125, 1.0, 0.7969, 1.0, 0.8125, 1.0, 0.8281, 0.9062, 0.8281, 0.9062, 0.8125, 0.9062, 0.8438, 1.0, 0.8438, 1.0, 0.8281, 0.9062, 0.8281, 1.0, 0.7969, 0.9062, 0.7969, 0.9062, 0.7812, 1.0, 0.7812, 0.9062, 0.7969, 1.0, 0.7969, 1.0, 0.8125, 0.9062, 0.8125, 1.0, 0.8125, 0.9062, 0.8125, 0.9062, 0.8281, 1.0, 0.8281, 0.9062, 0.8438, 0.9062, 0.8281, 1.0, 0.8281, 1.0, 0.8438, 1.0, 0.7969, 1.0, 0.7812, 0.9062, 0.7812, 0.9062, 0.7969, 0.75, 0.8125, 0.7812, 0.8125, 0.7812, 0.8281, 0.75, 0.8281, 0.7812, 0.8125, 0.7812, 0.8281, 0.8125, 0.8281, 0.8125, 0.8125, 0.7812, 0.8438, 0.8125, 0.8438, 0.8125, 0.8281, 0.7812, 0.8281, 0.8281, 0.7969, 0.8281, 0.8281, 0.8125, 0.8281, 0.8125, 0.7969, 0.7812, 0.7969, 0.7812, 0.8125, 0.8125, 0.8125, 0.8125, 0.7969, 0.75, 0.7969, 0.7812, 0.7969, 0.7812, 0.8125, 0.75, 0.8125, 0.75, 0.8438, 0.75, 0.8281, 0.7812, 0.8281, 0.7812, 0.8438, 0.8594, 0.8438, 0.875, 0.8438, 0.8906, 0.8281, 0.8906, 0.8125, 0.875, 0.7969, 0.8594, 0.7969, 0.8438, 0.8125, 0.8438, 0.8281, 0.4375, 0.5625, 0.4531, 0.5625, 0.4688, 0.5781, 0.4688, 0.5938, 0.4531, 0.6094, 0.4375, 0.6094, 0.4219, 0.5938, 0.4219, 0.5781, 0.75, 0.8125, 0.75, 0.8281, 0.7812, 0.8281, 0.7812, 0.8125, 0.7812, 0.8125, 0.8125, 0.8125, 0.8125, 0.8281, 0.7812, 0.8281, 0.7812, 0.8438, 0.7812, 0.8281, 0.8125, 0.8281, 0.8125, 0.8438, 0.8281, 0.7969, 0.8125, 0.7969, 0.8125, 0.8281, 0.8281, 0.8281, 0.7812, 0.7969, 0.8125, 0.7969, 0.8125, 0.8125, 0.7812, 0.8125, 0.75, 0.7969, 0.75, 0.8125, 0.7812, 0.8125, 0.7812, 0.7969, 0.75, 0.8438, 0.7812, 0.8438, 0.7812, 0.8281, 0.75, 0.8281, 0.8594, 0.8438, 0.8438, 0.8281, 0.8438, 0.8125, 0.8594, 0.7969, 0.875, 0.7969, 0.8906, 0.8125, 0.8906, 0.8281, 0.875, 0.8438, 0.7031, 0.5625, 0.6875, 0.5781, 0.6875, 0.5938, 0.7031, 0.6094, 0.7188, 0.6094, 0.7344, 0.5938, 0.7344, 0.5781, 0.7188, 0.5625, 0.8125, 0.8281, 0.8125, 0.8438, 0.8281, 0.8438, 0.8281, 0.8281, 0.8125, 0.8281, 0.8281, 0.8281, 0.8281, 0.8438, 0.8125, 0.8438, 0.5469, 1.0, 0.5469, 0.9531, 0.6094, 0.9531, 0.6094, 1.0, 0.5469, 0.5625, 0.5469, 0.6094, 0.6094, 0.6094, 0.6094, 0.5625, 0.5781, 0.9688, 0.5312, 0.9688, 0.5312, 0.9531, 0.625, 0.9531, 0.625, 0.9688, 0.4219, 0.9844, 0.4219, 0.9688, 0.5781, 0.9688, 0.7344, 0.9688, 0.7344, 0.9844, 0.7812, 0.625, 0.7656, 0.625, 0.7656, 0.6094, 0.7812, 0.6094, 0.7812, 0.6094, 0.7969, 0.6094, 0.7969, 0.625, 0.7812, 0.625, 0.7344, 0.7812, 0.5781, 0.7812, 0.4219, 0.7812, 0.4219, 0.7656, 0.7344, 0.7656, 0.4219, 0.6094, 0.4219, 0.625, 0.7344, 0.625, 0.7344, 0.6094, 0.5156, 0.5938, 0.5156, 0.6406, 0.6406, 0.6406, 0.6406, 0.5938, 0.4219, 0.6094, 0.5312, 0.6094, 0.5312, 0.625, 0.4219, 0.625, 0.9688, 0.625, 0.9688, 0.6094, 0.9844, 0.6094, 0.9844, 0.625, 0.9688, 0.6094, 0.9688, 0.625, 0.9531, 0.625, 0.9531, 0.6094, 0.7344, 0.6094, 0.7344, 0.625, 0.625, 0.625, 0.625, 0.6094, 0.625, 0.7812, 0.625, 0.7969, 0.5312, 0.7969, 0.5312, 0.7812, 0.5781, 0.7812, 0.9062, 0.7969, 1.0, 0.7969, 1.0, 0.8125, 0.9062, 0.8125, 1.0, 0.8125, 0.9062, 0.8125, 0.9062, 0.8281, 1.0, 0.8281, 0.9062, 0.8438, 0.9062, 0.8281, 1.0, 0.8281, 1.0, 0.8438, 1.0, 0.7969, 1.0, 0.7812, 0.9062, 0.7812, 0.9062, 0.7969, 0.9062, 0.7969, 0.9062, 0.8125, 1.0, 0.8125, 1.0, 0.7969, 1.0, 0.8125, 1.0, 0.8281, 0.9062, 0.8281, 0.9062, 0.8125, 0.9062, 0.8438, 1.0, 0.8438, 1.0, 0.8281, 0.9062, 0.8281, 1.0, 0.7969, 0.9062, 0.7969, 0.9062, 0.7812, 1.0, 0.7812, 0.75, 0.8125, 0.75, 0.8281, 0.7812, 0.8281, 0.7812, 0.8125, 0.7812, 0.8125, 0.8125, 0.8125, 0.8125, 0.8281, 0.7812, 0.8281, 0.7812, 0.8438, 0.7812, 0.8281, 0.8125, 0.8281, 0.8125, 0.8438, 0.8281, 0.7969, 0.8125, 0.7969, 0.8125, 0.8281, 0.8281, 0.8281, 0.7812, 0.7969, 0.8125, 0.7969, 0.8125, 0.8125, 0.7812, 0.8125, 0.75, 0.7969, 0.75, 0.8125, 0.7812, 0.8125, 0.7812, 0.7969, 0.75, 0.8438, 0.7812, 0.8438, 0.7812, 0.8281, 0.75, 0.8281, 0.8594, 0.8438, 0.8438, 0.8281, 0.8438, 0.8125, 0.8594, 0.7969, 0.875, 0.7969, 0.8906, 0.8125, 0.8906, 0.8281, 0.875, 0.8438, 0.4375, 0.5625, 0.4219, 0.5781, 0.4219, 0.5938, 0.4375, 0.6094, 0.4531, 0.6094, 0.4688, 0.5938, 0.4688, 0.5781, 0.4531, 0.5625, 0.75, 0.8125, 0.7812, 0.8125, 0.7812, 0.8281, 0.75, 0.8281, 0.7812, 0.8125, 0.7812, 0.8281, 0.8125, 0.8281, 0.8125, 0.8125, 0.7812, 0.8438, 0.8125, 0.8438, 0.8125, 0.8281, 0.7812, 0.8281, 0.8281, 0.7969, 0.8281, 0.8281, 0.8125, 0.8281, 0.8125, 0.7969, 0.7812, 0.7969, 0.7812, 0.8125, 0.8125, 0.8125, 0.8125, 0.7969, 0.75, 0.7969, 0.7812, 0.7969, 0.7812, 0.8125, 0.75, 0.8125, 0.75, 0.8438, 0.75, 0.8281, 0.7812, 0.8281, 0.7812, 0.8438, 0.8594, 0.8438, 0.875, 0.8438, 0.8906, 0.8281, 0.8906, 0.8125, 0.875, 0.7969, 0.8594, 0.7969, 0.8438, 0.8125, 0.8438, 0.8281, 0.7031, 0.5625, 0.7188, 0.5625, 0.7344, 0.5781, 0.7344, 0.5938, 0.7188, 0.6094, 0.7031, 0.6094, 0.6875, 0.5938, 0.6875, 0.5781, 0.8125, 0.8281, 0.8281, 0.8281, 0.8281, 0.8438, 0.8125, 0.8438, 0.8125, 0.8281, 0.8125, 0.8438, 0.8281, 0.8438, 0.8281, 0.8281, 0.7969, 0.5938, 0.9531, 0.5938, 0.9531, 0.6406, 0.7969, 0.6406, 0.5469, 0.6406, 0.5469, 0.7031, 0.6094, 0.7031, 0.6094, 0.6406, 0.9062, 0.6406, 0.9062, 0.7031, 0.8438, 0.7031, 0.8438, 0.6406, 0.5469, 0.6406, 0.6094, 0.6406, 0.6094, 0.7031, 0.5469, 0.7031, 0.8438, 0.6406, 0.9062, 0.6406, 0.9062, 0.7031, 0.8438, 0.7031])
me_cube_006.materials.append(mat_secondary)
me_cube_006.update()
me_cube_013 = bpy.data.meshes.new('Cube.013')
me_cube_013.from_pydata([(-32.0, -8.0, -16.0), (-32.0, -16.0, -8.0), (-32.0, -16.0, 8.0), (-32.0, -8.0, 16.0), (-32.0, 16.0, -8.0), (-32.0, 8.0, -16.0), (-32.0, 8.0, 16.0), (-32.0, 16.0, 8.0), (32.0, -16.0, -8.0), (32.0, -8.0, -16.0), (32.0, -8.0, 16.0), (32.0, -16.0, 8.0), (32.0, 8.0, -16.0), (32.0, 16.0, -8.0), (32.0, 16.0, 8.0), (32.0, 8.0, 16.0), (-36.0, -5.0, -11.0), (-36.0, -11.0, -5.0), (-36.0, -11.0, 5.0), (-36.0, -5.0, 11.0), (-36.0, 11.0, -5.0), (-36.0, 5.0, -11.0), (-36.0, 5.0, 11.0), (-36.0, 11.0, 5.0), (36.0, -11.0, -5.0), (36.0, -5.0, -11.0), (36.0, -5.0, 11.0), (36.0, -11.0, 5.0), (36.0, 5.0, -11.0), (36.0, 11.0, -5.0), (36.0, 11.0, 5.0), (36.0, 5.0, 11.0), (20.0, -16.0, -16.0), (20.0, 16.0, -16.0), (20.0, -11.0, 5.0), (22.0, -16.0, -16.0), (22.0, 16.0, -16.0), (22.0, -11.0, 5.0), (20.0, 11.0, 5.0), (22.0, 11.0, 5.0), (-22.0, -16.0, -16.0), (-22.0, 16.0, -16.0), (-22.0, -11.0, 5.0), (-20.0, -16.0, -16.0), (-20.0, 16.0, -16.0), (-20.0, -11.0, 5.0), (-22.0, 11.0, 5.0), (-20.0, 11.0, 5.0)], [], [(8, 11, 2, 1), (15, 6, 3, 10), (4, 7, 14, 13), (12, 5, 4, 13), (6, 15, 14, 7), (0, 9, 8, 1), (10, 3, 2, 11), (5, 12, 9, 0), (28, 29, 30, 31, 26, 27, 24, 25), (16, 17, 18, 19, 22, 23, 20, 21), (15, 10, 26, 31), (13, 14, 30, 29), (14, 15, 31, 30), (10, 11, 27, 26), (11, 8, 24, 27), (8, 9, 25, 24), (9, 12, 28, 25), (12, 13, 29, 28), (2, 18, 17, 1), (2, 3, 19, 18), (6, 22, 19, 3), (6, 7, 23, 22), (4, 20, 23, 7), (4, 5, 21, 20), (5, 0, 16, 21), (0, 1, 17, 16), (32, 34, 38, 33), (35, 37, 34, 32), (36, 39, 37, 35), (33, 38, 39, 36), (40, 42, 46, 41), (43, 45, 42, 40), (44, 47, 45, 43), (41, 46, 47, 44)])
me_cube_013.polygons.foreach_set('use_smooth', [True] * 34)
me_cube_013.polygons.foreach_set('material_index', [0, 0, 0, 0, 0, 0, 0, 1, 0, 0, 0, 0, 0, 0, 0, 0, 0, 0, 0, 0, 0, 0, 0, 0, 0, 0, 0, 0, 0, 0, 0, 0, 0, 0])
_k = set([(0, 1), (0, 5), (1, 2), (2, 3), (3, 6), (4, 5), (4, 7), (6, 7), (8, 9), (8, 11), (9, 12), (10, 11), (10, 15), (12, 13), (13, 14), (14, 15), (32, 33), (32, 34), (32, 35), (33, 36), (33, 38), (34, 37), (34, 38), (35, 36), (35, 37), (36, 39), (37, 39), (38, 39), (40, 41), (40, 42), (40, 43), (41, 44), (41, 46), (42, 45), (42, 46), (43, 44), (43, 45), (44, 47), (45, 47), (46, 47)])
me_cube_013.attributes.new('sharp_edge', 'BOOLEAN', 'EDGE').data.foreach_set('value', [ (min(e.vertices), max(e.vertices)) in _k for e in me_cube_013.edges])
_uv = me_cube_013.uv_layers.new(name='UVMap')
_uv.uv.foreach_set('vector', [0.5, 0.8125, 0.5, 0.9375, 0.0, 0.9375, 0.0, 0.8125, 0.5, 0.375, 0.0, 0.375, 0.0, 0.25, 0.5, 0.25, 0.5, 0.5, 0.5, 0.625, 0.0, 0.625, 0.0, 0.5, 0.0, 0.4375, 0.5, 0.4375, 0.5, 0.5, 0.0, 0.5, 0.5, 0.6875, 0.0, 0.6875, 0.0, 0.625, 0.5, 0.625, 0.0, 0.75, 0.5, 0.75, 0.5, 0.8125, 0.0, 0.8125, 0.5, 1.0, 0.0, 1.0, 0.0, 0.9375, 0.5, 0.9375, 0.003906, 0.9961, 0.003906, 0.9961, 0.003906, 0.9961, 0.003906, 0.9961, 0.9141, 0.7891, 0.9609, 0.8359, 0.9609, 0.9141, 0.9141, 0.9609, 0.8359, 0.9609, 0.7891, 0.9141, 0.7891, 0.8359, 0.8359, 0.7891, 0.9141, 0.4766, 0.9609, 0.5234, 0.9609, 0.6016, 0.9141, 0.6484, 0.8359, 0.6484, 0.7891, 0.6016, 0.7891, 0.5234, 0.8359, 0.4766, 0.9375, 1.0, 0.8125, 1.0, 0.8359, 0.9609, 0.9141, 0.9609, 1.0, 0.8125, 1.0, 0.9375, 0.9609, 0.9141, 0.9609, 0.8359, 1.0, 0.9375, 0.9375, 1.0, 0.9141, 0.9609, 0.9609, 0.9141, 0.8125, 1.0, 0.75, 0.9375, 0.7891, 0.9141, 0.8359, 0.9609, 0.75, 0.9375, 0.75, 0.8125, 0.7891, 0.8359, 0.7891, 0.9141, 0.75, 0.8125, 0.8125, 0.75, 0.8359, 0.7891, 0.7891, 0.8359, 0.8125, 0.75, 0.9375, 0.75, 0.9141, 0.7891, 0.8359, 0.7891, 0.9375, 0.75, 1.0, 0.8125, 0.9609, 0.8359, 0.9141, 0.7891, 1.0, 0.625, 0.9609, 0.6016, 0.9609, 0.5234, 1.0, 0.5, 1.0, 0.625, 0.9375, 0.6875, 0.9141, 0.6484, 0.9609, 0.6016, 0.8125, 0.6875, 0.8359, 0.6484, 0.9141, 0.6484, 0.9375, 0.6875, 0.8125, 0.6875, 0.75, 0.625, 0.7891, 0.6016, 0.8359, 0.6484, 0.75, 0.5, 0.7891, 0.5234, 0.7891, 0.6016, 0.75, 0.625, 0.75, 0.5, 0.8125, 0.4375, 0.8359, 0.4766, 0.7891, 0.5234, 0.8125, 0.4375, 0.9375, 0.4375, 0.9141, 0.4766, 0.8359, 0.4766, 0.9375, 0.4375, 1.0, 0.5, 0.9609, 0.5234, 0.9141, 0.4766, 0.75, 0.75, 0.7891, 0.9141, 0.9609, 0.9141, 1.0, 0.75, 0.4219, 0.75, 0.4219, 0.9141, 0.4062, 0.9141, 0.4062, 0.75, 1.0, 0.75, 0.9609, 0.9141, 0.7891, 0.9141, 0.75, 0.75, 0.09375, 0.4375, 0.09375, 0.6016, 0.07812, 0.6016, 0.07812, 0.4375, 1.0, 0.4375, 0.9609, 0.6016, 0.7891, 0.6016, 0.75, 0.4375, 0.09375, 0.75, 0.09375, 0.9141, 0.07812, 0.9141, 0.07812, 0.75, 0.75, 0.4375, 0.7891, 0.6016, 0.9609, 0.6016, 1.0, 0.4375, 0.4219, 0.4375, 0.4219, 0.6016, 0.4062, 0.6016, 0.4062, 0.4375])
me_cube_013.materials.append(mat_tank)
me_cube_013.materials.append(mat_base)
me_cube_013.update()

# ---- objects
ob_frame_cab_001 = bpy.data.objects.new('FRAME_cab.001', me_cube_054)
ob_frame_cab = bpy.data.objects.new('FRAME_cab', me_cube_056)
ob_frame_001 = bpy.data.objects.new('FRAME.001', me_cube_057)
ob_frame = bpy.data.objects.new('FRAME', me_cube_068)
ob_coupler_engaged_rear_2_toggle_label_uncouple = bpy.data.objects.new('COUPLER_ENGAGED_REAR_2_TOGGLE_LABEL_Uncouple', me_cube)
ob_coupler_engaged_front_1_toggle_label_uncouple = bpy.data.objects.new('COUPLER_ENGAGED_FRONT_1_TOGGLE_LABEL_Uncouple', me_cube)
ob_coupled_rear_2_rot_45 = bpy.data.objects.new('COUPLED_REAR_2_ROT_45', me_cube_007)
ob_coupled_rear_2 = bpy.data.objects.new('COUPLED_REAR_2', me_cube_011)
ob_coupled_front_1_rot_45 = bpy.data.objects.new('COUPLED_FRONT_1_ROT_45', me_cube_007)
ob_coupled_front_1 = bpy.data.objects.new('COUPLED_FRONT_1', me_cube_011)
ob_bogey_rear_wheel_2 = bpy.data.objects.new('BOGEY_REAR_WHEEL_2', me_cube_030)
ob_bogey_rear_wheel_1 = bpy.data.objects.new('BOGEY_REAR_WHEEL_1', me_cube_030)
ob_bogey_rear = bpy.data.objects.new('BOGEY_REAR', me_cube_006)
ob_bogey_front_wheel_2 = bpy.data.objects.new('BOGEY_FRONT_WHEEL_2', me_cube_030)
ob_bogey_front_wheel_1 = bpy.data.objects.new('BOGEY_FRONT_WHEEL_1', me_cube_030)
ob_bogey_front = bpy.data.objects.new('BOGEY_FRONT', me_cube_006)
ob_frame_tank = bpy.data.objects.new('FRAME.tank', me_cube_013)

# ---- transforms, parenting, visibility, modifiers, constraints
ob_frame_cab_001.location = (0.0, 0.0, 0.0)
ob_frame_cab_001.rotation_euler = (0.0, -0.0, 4.768e-07)
_m = ob_frame_cab_001.modifiers.new('Auto Smooth', 'NODES')
_m.node_group = ng_auto_smooth
_gi = [s.identifier for s in ng_auto_smooth.interface.items_tree if s.item_type == 'SOCKET' and s.in_out == 'INPUT']
_m[_gi[1]] = 0.8727  # Angle
ob_frame_cab.location = (0.0, 0.0, 0.0)
ob_frame_cab.rotation_euler = (0.0, -0.0, 3.142)
_m = ob_frame_cab.modifiers.new('Auto Smooth', 'NODES')
_m.node_group = ng_auto_smooth
_gi = [s.identifier for s in ng_auto_smooth.interface.items_tree if s.item_type == 'SOCKET' and s.in_out == 'INPUT']
_m[_gi[1]] = 0.8727  # Angle
ob_frame_001.location = (0.0, 0.0, 0.0)
ob_frame_001.rotation_euler = (0.0, -0.0, 4.768e-07)
_m = ob_frame_001.modifiers.new('Auto Smooth', 'NODES')
_m.node_group = ng_auto_smooth
_gi = [s.identifier for s in ng_auto_smooth.interface.items_tree if s.item_type == 'SOCKET' and s.in_out == 'INPUT']
_m[_gi[1]] = 0.8727  # Angle
ob_frame.location = (0.0, 0.0, 0.0)
ob_frame.rotation_euler = (0.0, -0.0, 3.142)
_m = ob_frame.modifiers.new('Auto Smooth', 'NODES')
_m.node_group = ng_auto_smooth
_gi = [s.identifier for s in ng_auto_smooth.interface.items_tree if s.item_type == 'SOCKET' and s.in_out == 'INPUT']
_m[_gi[1]] = 0.8727  # Angle
ob_coupler_engaged_rear_2_toggle_label_uncouple.location = (3.344, -1.83e-07, 0.4375)
ob_coupler_engaged_rear_2_toggle_label_uncouple.rotation_euler = (0.0, -0.0, -3.142)
ob_coupler_engaged_rear_2_toggle_label_uncouple.scale = (0.0625, 0.0625, 0.0625)
_m = ob_coupler_engaged_rear_2_toggle_label_uncouple.modifiers.new('Auto Smooth', 'NODES')
_m.node_group = ng_auto_smooth
_gi = [s.identifier for s in ng_auto_smooth.interface.items_tree if s.item_type == 'SOCKET' and s.in_out == 'INPUT']
_m[_gi[1]] = 0.8727  # Angle
ob_coupler_engaged_front_1_toggle_label_uncouple.location = (-3.344, 0.0, 0.4375)
ob_coupler_engaged_front_1_toggle_label_uncouple.scale = (0.0625, 0.0625, 0.0625)
_m = ob_coupler_engaged_front_1_toggle_label_uncouple.modifiers.new('Auto Smooth', 'NODES')
_m.node_group = ng_auto_smooth
_gi = [s.identifier for s in ng_auto_smooth.interface.items_tree if s.item_type == 'SOCKET' and s.in_out == 'INPUT']
_m[_gi[1]] = 0.8727  # Angle
ob_coupled_rear_2_rot_45.location = (3.25, -1.748e-07, 0.5)
ob_coupled_rear_2_rot_45.rotation_euler = (0.0, -0.0, -3.142)
ob_coupled_rear_2_rot_45.scale = (0.0625, 0.0625, 0.0625)
_m = ob_coupled_rear_2_rot_45.modifiers.new('Auto Smooth', 'NODES')
_m.node_group = ng_auto_smooth
_gi = [s.identifier for s in ng_auto_smooth.interface.items_tree if s.item_type == 'SOCKET' and s.in_out == 'INPUT']
_m[_gi[1]] = 0.8727  # Angle
ob_coupled_rear_2.location = (3.25, -0.03125, 0.5)
ob_coupled_rear_2.rotation_euler = (-3.815e-07, 0.7854, -3.142)
ob_coupled_rear_2.scale = (0.0625, 0.0625, 0.0625)
_m = ob_coupled_rear_2.modifiers.new('Auto Smooth', 'NODES')
_m.node_group = ng_auto_smooth
_gi = [s.identifier for s in ng_auto_smooth.interface.items_tree if s.item_type == 'SOCKET' and s.in_out == 'INPUT']
_m[_gi[1]] = 0.8727  # Angle
ob_coupled_front_1_rot_45.location = (-3.25, 0.0, 0.5)
ob_coupled_front_1_rot_45.scale = (0.0625, 0.0625, 0.0625)
_m = ob_coupled_front_1_rot_45.modifiers.new('Auto Smooth', 'NODES')
_m.node_group = ng_auto_smooth
_gi = [s.identifier for s in ng_auto_smooth.interface.items_tree if s.item_type == 'SOCKET' and s.in_out == 'INPUT']
_m[_gi[1]] = 0.8727  # Angle
ob_coupled_front_1.location = (-3.25, 0.03125, 0.5)
ob_coupled_front_1.rotation_euler = (5.565e-08, 0.7854, 1.344e-07)
ob_coupled_front_1.scale = (0.0625, 0.0625, 0.0625)
_m = ob_coupled_front_1.modifiers.new('Auto Smooth', 'NODES')
_m.node_group = ng_auto_smooth
_gi = [s.identifier for s in ng_auto_smooth.interface.items_tree if s.item_type == 'SOCKET' and s.in_out == 'INPUT']
_m[_gi[1]] = 0.8727  # Angle
ob_bogey_rear_wheel_2.location = (1.219, 0.0, 0.1562)
ob_bogey_rear_wheel_2.scale = (0.0625, 0.0625, 0.0625)
_m = ob_bogey_rear_wheel_2.modifiers.new('Auto Smooth', 'NODES')
_m.node_group = ng_auto_smooth
_gi = [s.identifier for s in ng_auto_smooth.interface.items_tree if s.item_type == 'SOCKET' and s.in_out == 'INPUT']
_m[_gi[1]] = 1.745  # Angle
ob_bogey_rear_wheel_1.location = (2.281, 0.0, 0.1562)
ob_bogey_rear_wheel_1.scale = (0.0625, 0.0625, 0.0625)
_m = ob_bogey_rear_wheel_1.modifiers.new('Auto Smooth', 'NODES')
_m.node_group = ng_auto_smooth
_gi = [s.identifier for s in ng_auto_smooth.interface.items_tree if s.item_type == 'SOCKET' and s.in_out == 'INPUT']
_m[_gi[1]] = 1.745  # Angle
ob_bogey_rear.location = (1.75, 0.0, 0.3125)
ob_bogey_rear.scale = (0.0625, 0.0625, 0.0625)
_m = ob_bogey_rear.modifiers.new('Auto Smooth', 'NODES')
_m.node_group = ng_auto_smooth
_gi = [s.identifier for s in ng_auto_smooth.interface.items_tree if s.item_type == 'SOCKET' and s.in_out == 'INPUT']
_m[_gi[1]] = 1.745  # Angle
ob_bogey_front_wheel_2.location = (-1.219, 1.065e-07, 0.1562)
ob_bogey_front_wheel_2.rotation_euler = (0.0, -0.0, -3.142)
ob_bogey_front_wheel_2.scale = (0.0625, 0.0625, 0.0625)
_m = ob_bogey_front_wheel_2.modifiers.new('Auto Smooth', 'NODES')
_m.node_group = ng_auto_smooth
_gi = [s.identifier for s in ng_auto_smooth.interface.items_tree if s.item_type == 'SOCKET' and s.in_out == 'INPUT']
_m[_gi[1]] = 1.745  # Angle
ob_bogey_front_wheel_1.location = (-2.281, 1.994e-07, 0.1562)
ob_bogey_front_wheel_1.rotation_euler = (0.0, -0.0, -3.142)
ob_bogey_front_wheel_1.scale = (0.0625, 0.0625, 0.0625)
_m = ob_bogey_front_wheel_1.modifiers.new('Auto Smooth', 'NODES')
_m.node_group = ng_auto_smooth
_gi = [s.identifier for s in ng_auto_smooth.interface.items_tree if s.item_type == 'SOCKET' and s.in_out == 'INPUT']
_m[_gi[1]] = 1.745  # Angle
ob_bogey_front.location = (-1.75, 1.53e-07, 0.3125)
ob_bogey_front.rotation_euler = (0.0, -0.0, -3.142)
ob_bogey_front.scale = (0.0625, 0.0625, 0.0625)
_m = ob_bogey_front.modifiers.new('Auto Smooth', 'NODES')
_m.node_group = ng_auto_smooth
_gi = [s.identifier for s in ng_auto_smooth.interface.items_tree if s.item_type == 'SOCKET' and s.in_out == 'INPUT']
_m[_gi[1]] = 1.745  # Angle
ob_frame_tank.location = (0.0, 0.0, 1.688)
ob_frame_tank.scale = (0.0625, 0.0625, 0.0625)
_m = ob_frame_tank.modifiers.new('Auto Smooth', 'NODES')
_m.node_group = ng_auto_smooth
_gi = [s.identifier for s in ng_auto_smooth.interface.items_tree if s.item_type == 'SOCKET' and s.in_out == 'INPUT']
_m[_gi[1]] = 0.8727  # Angle

# ---- collection membership
scene.collection.objects.link(ob_frame_cab_001)
scene.collection.objects.link(ob_frame_cab)
scene.collection.objects.link(ob_frame_001)
scene.collection.objects.link(ob_frame)
scene.collection.objects.link(ob_coupler_engaged_rear_2_toggle_label_uncouple)
scene.collection.objects.link(ob_coupler_engaged_front_1_toggle_label_uncouple)
scene.collection.objects.link(ob_coupled_rear_2_rot_45)
scene.collection.objects.link(ob_coupled_rear_2)
scene.collection.objects.link(ob_coupled_front_1_rot_45)
scene.collection.objects.link(ob_coupled_front_1)
scene.collection.objects.link(ob_bogey_rear_wheel_2)
scene.collection.objects.link(ob_bogey_rear_wheel_1)
scene.collection.objects.link(ob_bogey_rear)
scene.collection.objects.link(ob_bogey_front_wheel_2)
scene.collection.objects.link(ob_bogey_front_wheel_1)
scene.collection.objects.link(ob_bogey_front)
scene.collection.objects.link(ob_frame_tank)

# ---- scene / render settings (as saved in the file)
scene.frame_start = 1; scene.frame_end = 250; scene.frame_set(0)
scene.render.engine = 'CYCLES'
scene.render.resolution_x = 512
scene.render.resolution_y = 512
scene.render.fps = 25
scene.render.film_transparent = True
scene.render.use_stamp_time = False
scene.render.use_stamp_frame = False
scene.render.use_stamp_camera = False
scene.render.use_stamp_scene = False
scene.render.use_stamp_filename = False
scene.render.use_stamp_render_time = False
scene.render.use_stamp = True
scene.cycles.sampling_pattern = 'TABULATED_SOBOL'
scene.cycles.use_light_tree = False
scene.cycles.bake_type = 'AO'
scene.view_settings.view_transform = 'Filmic'
bpy.context.view_layer.update()

# ---- added for rendering (the .blend has no active camera): camera
cam_auto = bpy.data.cameras.new('AutoCamera')
cam_auto.lens = 50.0
cam_auto.sensor_width = 36.0
cam_auto.clip_end = 1000.0
ob_auto_camera = bpy.data.objects.new('AutoCamera', cam_auto)
scene.collection.objects.link(ob_auto_camera)
ob_auto_camera.location = (7.25601, -8.70721, 7.11731)
ob_auto_camera.rotation_euler = (1.09748, -7.21219e-08, 0.694738)
scene.camera = ob_auto_camera
bpy.context.view_layer.update()
